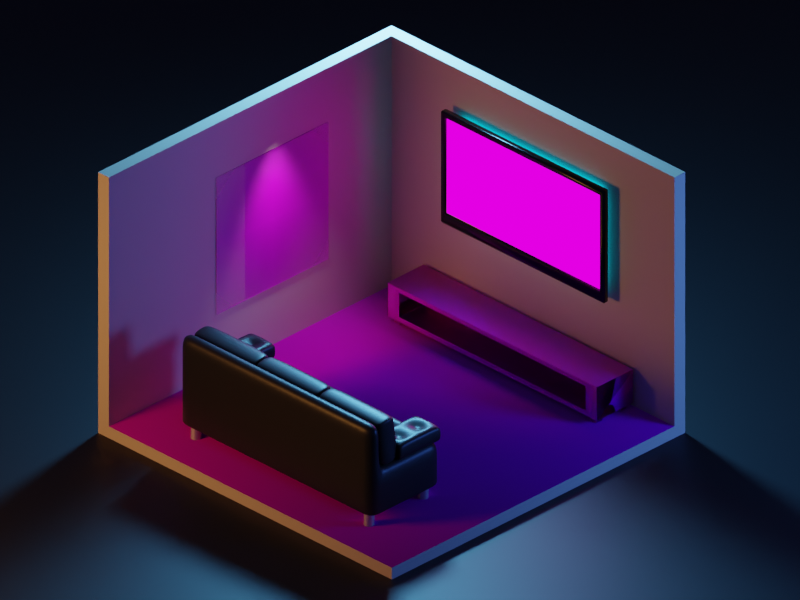 # Source: 6._lighting.blend  (saved by Blender 3.2.14; exported with 4.5.12 LTS)
import bpy
from mathutils import Matrix  # noqa: F401  (used for matrix-valued properties, if any)

bpy.ops.wm.read_factory_settings(use_empty=True)
scene = bpy.context.scene
scene.name = 'Scene'

# ---- collections
col_collection = bpy.data.collections.new('Collection'); scene.collection.children.link(col_collection)

# ---- images (referenced by path relative to the original .blend; pixels are not part of the script)
import os
ASSET_DIR = os.environ.get("B2B_ASSET_DIR", "")  # directory of the original .blend (textures are referenced by path, not embedded)
HERE = os.path.dirname(os.path.abspath(__file__))  # packed textures are extracted next to this script under _unpacked/

def load_image(name, relpath, width, height, colorspace="sRGB"):
    """Load a texture the original file referenced (path relative to the .blend, or extracted next to this script)."""
    p = next((c for c in (os.path.join(HERE, relpath), os.path.join(ASSET_DIR, relpath)) if relpath and os.path.exists(c)), "")
    if p:
        img = bpy.data.images.load(p, check_existing=True)
        img.name = name
    else:  # same state as the original file: an image datablock whose file is absent (Cycles renders it pink)
        img = bpy.data.images.new(name, width, height)
        img.source = "FILE"
        img.filepath = "//" + (relpath or name)
    img.colorspace_settings.name = colorspace
    return img
img_woodfloor048_2k_normalgl_png_001 = load_image('WoodFloor048_2K_NormalGL.png.001', 'rsrc/Floor1/WoodFloor048_2K_NormalGL.png', 1024, 1024, 'Non-Color')
img_woodfloor048_2k_color_png_001 = load_image('WoodFloor048_2K_Color.png.001', 'rsrc/Floor1/WoodFloor048_2K_Color.png', 1024, 1024, 'sRGB')
img_woodfloor048_2k_roughness_png_001 = load_image('WoodFloor048_2K_Roughness.png.001', 'rsrc/Floor1/WoodFloor048_2K_Roughness.png', 1024, 1024, 'Non-Color')
img_woodfloor035_2k_color_png = load_image('WoodFloor035_2K_Color.png', 'rsrc/Floor2/WoodFloor035_2K_Color.png', 1024, 1024, 'sRGB')
img_woodfloor035_2k_normalgl_png = load_image('WoodFloor035_2K_NormalGL.png', 'rsrc/Floor2/WoodFloor035_2K_NormalGL.png', 1024, 1024, 'Non-Color')
img_woodfloor035_2k_roughness_png = load_image('WoodFloor035_2K_Roughness.png', 'rsrc/Floor2/WoodFloor035_2K_Roughness.png', 1024, 1024, 'Non-Color')
img_phillip_skoric_vlcsnap_error676_jpg = load_image('phillip-skoric-vlcsnap-error676.jpg', 'rsrc/phillip-skoric-vlcsnap-error676.jpg', 1024, 1024, 'sRGB')
img_wood048_2k_normalgl_png = load_image('Wood048_2K_NormalGL.png', 'rsrc/Furn2/Wood048_2K_NormalGL.png', 1024, 1024, 'Non-Color')
img_wood048_2k_color_png = load_image('Wood048_2K_Color.png', 'rsrc/Furn2/Wood048_2K_Color.png', 1024, 1024, 'sRGB')
img_wood048_2k_roughness_png = load_image('Wood048_2K_Roughness.png', 'rsrc/Furn2/Wood048_2K_Roughness.png', 1024, 1024, 'Non-Color')
img_sl_png = load_image('sl.png', 'sl.png', 1024, 1024, 'sRGB')

# ---- materials (node trees are filled in below, after node groups)
mat_walls = bpy.data.materials.new('Walls')
mat_floor1 = bpy.data.materials.new('Floor1')
mat_floor2 = bpy.data.materials.new('Floor2')
mat_sofa = bpy.data.materials.new('Sofa')
mat_metal = bpy.data.materials.new('Metal')
mat_black = bpy.data.materials.new('Black')
mat_tv = bpy.data.materials.new('tv')
mat_backlight = bpy.data.materials.new('backlight')
mat_furn1 = bpy.data.materials.new('furn1')
mat_sl = bpy.data.materials.new('sl')
mat_sl.surface_render_method = 'BLENDED'
mat_sl.blend_method = 'BLEND'
mat_bg = bpy.data.materials.new('BG')

# ---- material node trees
mat_walls.use_nodes = True; mat_walls.node_tree.nodes.clear()
_N = mat_walls.node_tree.nodes; _L = mat_walls.node_tree.links
n0 = _N.new('ShaderNodeBsdfPrincipled'); n0.name = 'Principled BSDF'; n0.location = (10, 300)
n0.distribution = 'GGX'
n0.subsurface_method = 'RANDOM_WALK_SKIN'
n0.inputs[0].default_value = (0.8, 0.6656, 0.575, 1.0)
n0.inputs[3].default_value = 1.45
n0.inputs[27].default_value = (0.0, 0.0, 0.0, 1.0)
n0.inputs[28].default_value = 1.0
n1 = _N.new('ShaderNodeOutputMaterial'); n1.name = 'Material Output'; n1.location = (300, 300)
_L.new(n0.outputs[0], n1.inputs[0])
n1.is_active_output = True
mat_floor1.use_nodes = True; mat_floor1.node_tree.nodes.clear()
_N = mat_floor1.node_tree.nodes; _L = mat_floor1.node_tree.links
n0 = _N.new('ShaderNodeOutputMaterial'); n0.name = 'Material Output'; n0.location = (312, 300)
n1 = _N.new('ShaderNodeBsdfPrincipled'); n1.name = 'Principled BSDF'; n1.location = (22, 300)
n1.distribution = 'GGX'
n1.subsurface_method = 'RANDOM_WALK_SKIN'
n1.inputs[3].default_value = 1.45
n1.inputs[27].default_value = (0.0, 0.0, 0.0, 1.0)
n1.inputs[28].default_value = 1.0
n2 = _N.new('ShaderNodeNormalMap'); n2.name = 'Normal Map'; n2.location = (-229, -401)
n3 = _N.new('ShaderNodeTexImage'); n3.name = 'Image Texture.001'; n3.location = (-567, -428)
n3.image = img_woodfloor048_2k_normalgl_png_001
n4 = _N.new('ShaderNodeTexImage'); n4.name = 'Image Texture'; n4.location = (-524, 296)
n4.image = img_woodfloor048_2k_color_png_001
n5 = _N.new('ShaderNodeTexImage'); n5.name = 'Image Texture.002'; n5.location = (-545, -77)
n5.image = img_woodfloor048_2k_roughness_png_001
n6 = _N.new('ShaderNodeInvert'); n6.name = 'Invert'; n6.location = (-210, -40)
n6.inputs[0].default_value = 0.1
_L.new(n1.outputs[0], n0.inputs[0])
_L.new(n2.outputs[0], n1.inputs[5])
_L.new(n6.outputs[0], n1.inputs[2])
_L.new(n4.outputs[0], n1.inputs[0])
_L.new(n3.outputs[0], n2.inputs[1])
_L.new(n5.outputs[0], n6.inputs[1])
n0.is_active_output = True
mat_floor2.use_nodes = True; mat_floor2.node_tree.nodes.clear()
_N = mat_floor2.node_tree.nodes; _L = mat_floor2.node_tree.links
n0 = _N.new('ShaderNodeBsdfPrincipled'); n0.name = 'Principled BSDF'; n0.location = (10, 300)
n0.distribution = 'GGX'
n0.subsurface_method = 'RANDOM_WALK_SKIN'
n0.inputs[3].default_value = 1.45
n0.inputs[27].default_value = (0.0, 0.0, 0.0, 1.0)
n0.inputs[28].default_value = 1.0
n1 = _N.new('ShaderNodeNormalMap'); n1.name = 'Normal Map'; n1.location = (-229, -401)
n2 = _N.new('ShaderNodeOutputMaterial'); n2.name = 'Material Output'; n2.location = (300, 300)
n3 = _N.new('ShaderNodeTexImage'); n3.name = 'Image Texture'; n3.location = (-555, 359)
n3.image = img_woodfloor035_2k_color_png
n4 = _N.new('ShaderNodeInvert'); n4.name = 'Invert'; n4.location = (-199, 18)
n5 = _N.new('ShaderNodeTexImage'); n5.name = 'Image Texture.002'; n5.location = (-561, -385)
n5.image = img_woodfloor035_2k_normalgl_png
n6 = _N.new('ShaderNodeTexImage'); n6.name = 'Image Texture.001'; n6.location = (-554, 24)
n6.image = img_woodfloor035_2k_roughness_png
_L.new(n0.outputs[0], n2.inputs[0])
_L.new(n3.outputs[0], n0.inputs[0])
_L.new(n4.outputs[0], n0.inputs[2])
_L.new(n1.outputs[0], n0.inputs[5])
_L.new(n5.outputs[0], n1.inputs[1])
_L.new(n6.outputs[0], n4.inputs[0])
n2.is_active_output = True
mat_sofa.use_nodes = True; mat_sofa.node_tree.nodes.clear()
_N = mat_sofa.node_tree.nodes; _L = mat_sofa.node_tree.links
n0 = _N.new('ShaderNodeBsdfPrincipled'); n0.name = 'Principled BSDF'; n0.location = (10, 300)
n0.distribution = 'GGX'
n0.subsurface_method = 'RANDOM_WALK_SKIN'
n0.inputs[0].default_value = (0.015, 0.015, 0.015, 1.0)
n0.inputs[2].default_value = 0.4
n0.inputs[3].default_value = 1.45
n0.inputs[27].default_value = (0.0, 0.0, 0.0, 1.0)
n0.inputs[28].default_value = 1.0
n1 = _N.new('ShaderNodeOutputMaterial'); n1.name = 'Material Output'; n1.location = (300, 300)
_L.new(n0.outputs[0], n1.inputs[0])
n1.is_active_output = True
mat_metal.use_nodes = True; mat_metal.node_tree.nodes.clear()
_N = mat_metal.node_tree.nodes; _L = mat_metal.node_tree.links
n0 = _N.new('ShaderNodeBsdfPrincipled'); n0.name = 'Principled BSDF'; n0.location = (10, 300)
n0.distribution = 'GGX'
n0.subsurface_method = 'RANDOM_WALK_SKIN'
n0.inputs[1].default_value = 1.0
n0.inputs[3].default_value = 1.45
n0.inputs[27].default_value = (0.0, 0.0, 0.0, 1.0)
n0.inputs[28].default_value = 1.0
n1 = _N.new('ShaderNodeOutputMaterial'); n1.name = 'Material Output'; n1.location = (300, 300)
_L.new(n0.outputs[0], n1.inputs[0])
n1.is_active_output = True
mat_black.use_nodes = True; mat_black.node_tree.nodes.clear()
_N = mat_black.node_tree.nodes; _L = mat_black.node_tree.links
n0 = _N.new('ShaderNodeBsdfPrincipled'); n0.name = 'Principled BSDF'; n0.location = (10, 300)
n0.distribution = 'GGX'
n0.subsurface_method = 'RANDOM_WALK_SKIN'
n0.inputs[0].default_value = (0.0, 0.0, 0.0, 1.0)
n0.inputs[2].default_value = 0.2
n0.inputs[3].default_value = 1.45
n0.inputs[27].default_value = (0.0, 0.0, 0.0, 1.0)
n0.inputs[28].default_value = 1.0
n1 = _N.new('ShaderNodeOutputMaterial'); n1.name = 'Material Output'; n1.location = (300, 300)
_L.new(n0.outputs[0], n1.inputs[0])
n1.is_active_output = True
mat_tv.use_nodes = True; mat_tv.node_tree.nodes.clear()
_N = mat_tv.node_tree.nodes; _L = mat_tv.node_tree.links
n0 = _N.new('ShaderNodeOutputMaterial'); n0.name = 'Material Output'; n0.location = (300, 300)
n1 = _N.new('ShaderNodeEmission'); n1.name = 'Emission'; n1.location = (50, 265)
n2 = _N.new('ShaderNodeTexImage'); n2.name = 'Image Texture'; n2.location = (-370, 291)
n2.image = img_phillip_skoric_vlcsnap_error676_jpg
_L.new(n1.outputs[0], n0.inputs[0])
_L.new(n2.outputs[0], n1.inputs[0])
n0.is_active_output = True
mat_backlight.use_nodes = True; mat_backlight.node_tree.nodes.clear()
_N = mat_backlight.node_tree.nodes; _L = mat_backlight.node_tree.links
n0 = _N.new('ShaderNodeOutputMaterial'); n0.name = 'Material Output'; n0.location = (300, 300)
n1 = _N.new('ShaderNodeEmission'); n1.name = 'Emission'; n1.location = (10, 300)
n1.inputs[0].default_value = (0.0, 0.6509, 1.0, 1.0)
n1.inputs[1].default_value = 3.0
_L.new(n1.outputs[0], n0.inputs[0])
n0.is_active_output = True
mat_furn1.use_nodes = True; mat_furn1.node_tree.nodes.clear()
_N = mat_furn1.node_tree.nodes; _L = mat_furn1.node_tree.links
n0 = _N.new('ShaderNodeNormalMap'); n0.name = 'Normal Map'; n0.location = (-226, -200)
n1 = _N.new('ShaderNodeBsdfPrincipled'); n1.name = 'Principled BSDF'; n1.location = (10, 300)
n1.distribution = 'GGX'
n1.subsurface_method = 'RANDOM_WALK_SKIN'
n1.inputs[3].default_value = 1.45
n1.inputs[27].default_value = (0.0, 0.0, 0.0, 1.0)
n1.inputs[28].default_value = 1.0
n2 = _N.new('ShaderNodeOutputMaterial'); n2.name = 'Material Output'; n2.location = (300, 300)
n3 = _N.new('ShaderNodeTexImage'); n3.name = 'Image Texture.001'; n3.location = (-543, -269)
n3.image = img_wood048_2k_normalgl_png
n4 = _N.new('ShaderNodeTexImage'); n4.name = 'Image Texture'; n4.location = (-498, 530)
n4.image = img_wood048_2k_color_png
n5 = _N.new('ShaderNodeTexImage'); n5.name = 'Image Texture.002'; n5.location = (-440, 129)
n5.image = img_wood048_2k_roughness_png
_L.new(n1.outputs[0], n2.inputs[0])
_L.new(n0.outputs[0], n1.inputs[5])
_L.new(n4.outputs[0], n1.inputs[0])
_L.new(n3.outputs[0], n0.inputs[1])
_L.new(n5.outputs[0], n1.inputs[2])
n2.is_active_output = True
mat_sl.use_nodes = True; mat_sl.node_tree.nodes.clear()
_N = mat_sl.node_tree.nodes; _L = mat_sl.node_tree.links
n0 = _N.new('ShaderNodeTexImage'); n0.name = 'Image Texture'; n0.location = (-200, 300)
n0.image = img_sl_png
n0.extension = 'CLIP'
n1 = _N.new('ShaderNodeBsdfPrincipled'); n1.name = 'Principled BSDF'; n1.location = (0, 300)
n1.distribution = 'GGX'
n1.subsurface_method = 'RANDOM_WALK_SKIN'
n1.inputs[3].default_value = 1.45
n1.inputs[27].default_value = (0.0, 0.0, 0.0, 1.0)
n1.inputs[28].default_value = 1.0
n2 = _N.new('ShaderNodeOutputMaterial'); n2.name = 'Material Output'; n2.location = (300, 300)
_L.new(n0.outputs[0], n1.inputs[0])
_L.new(n0.outputs[1], n1.inputs[4])
_L.new(n1.outputs[0], n2.inputs[0])
n2.is_active_output = True
mat_bg.use_nodes = True; mat_bg.node_tree.nodes.clear()
_N = mat_bg.node_tree.nodes; _L = mat_bg.node_tree.links
n0 = _N.new('ShaderNodeBsdfPrincipled'); n0.name = 'Principled BSDF'; n0.location = (10, 300)
n0.distribution = 'GGX'
n0.subsurface_method = 'RANDOM_WALK_SKIN'
n0.inputs[0].default_value = (0.009451, 0.009451, 0.009451, 1.0)
n0.inputs[3].default_value = 1.45
n0.inputs[27].default_value = (0.0, 0.0, 0.0, 1.0)
n0.inputs[28].default_value = 1.0
n1 = _N.new('ShaderNodeOutputMaterial'); n1.name = 'Material Output'; n1.location = (300, 300)
_L.new(n0.outputs[0], n1.inputs[0])
n1.is_active_output = True

# ---- world
world_world = bpy.data.worlds.new('World'); scene.world = world_world
world_world.use_nodes = True; world_world.node_tree.nodes.clear()
_N = world_world.node_tree.nodes; _L = world_world.node_tree.links
n0 = _N.new('ShaderNodeOutputWorld'); n0.name = 'World Output'; n0.location = (300, 300)
n1 = _N.new('ShaderNodeBackground'); n1.name = 'Background'; n1.location = (10, 300)
n1.inputs[0].default_value = (0.006615, 0.008241, 0.02624, 1.0)
_L.new(n1.outputs[0], n0.inputs[0])
n0.is_active_output = True
world_world.color = (0.05088, 0.05088, 0.05088)
world_world.use_sun_shadow = False
world_world.sun_shadow_jitter_overblur = 0.0

# ---- cameras
cam_camera = bpy.data.cameras.new('Camera')
cam_camera.type = 'ORTHO'
cam_camera.ortho_scale = 16.0

# ---- lights
light_area = bpy.data.lights.new('Area', 'AREA')
light_area.color = (0.126, 0.5092, 1.0)
light_area.transmission_factor = 0.0
light_area.energy = 1178.0
light_area.shadow_soft_size = 1.817
light_area.shadow_maximum_resolution = 0.006
light_area.use_absolute_resolution = True
light_area.size = 1.817
light_area.size_y = 1.0
light_area_001 = bpy.data.lights.new('Area.001', 'AREA')
light_area_001.color = (0.07435, 0.2402, 1.0)
light_area_001.transmission_factor = 0.0
light_area_001.energy = 392.7
light_area_001.shadow_soft_size = 3.492
light_area_001.shadow_maximum_resolution = 0.006
light_area_001.use_absolute_resolution = True
light_area_001.size = 3.492
light_area_001.size_y = 1.0
light_area_002 = bpy.data.lights.new('Area.002', 'AREA')
light_area_002.color = (1.0, 0.4194, 0.08926)
light_area_002.transmission_factor = 0.0
light_area_002.energy = 235.6
light_area_002.shadow_soft_size = 3.492
light_area_002.shadow_maximum_resolution = 0.006
light_area_002.use_absolute_resolution = True
light_area_002.size = 3.492
light_area_002.size_y = 1.0
light_spot = bpy.data.lights.new('Spot', 'SPOT')
light_spot.transmission_factor = 0.0
light_spot.energy = 150.0
light_spot.shadow_soft_size = 0.25
light_spot.shadow_maximum_resolution = 0.006
light_spot.use_absolute_resolution = True
light_spot.spot_blend = 0.956
light_spot.spot_size = 1.134

# ---- meshes
me_plane_001 = bpy.data.meshes.new('Plane.001')
me_plane_001.from_pydata([(-4.026, -5.913, -1.193), (3.974, -5.913, -1.193), (-4.026, 2.087, -1.193), (3.974, 2.087, -1.193), (-4.026, -5.913, 4.557), (3.974, -5.913, 4.557), (3.974, 2.087, 4.557), (-4.026, 2.087, -1.493), (-4.026, -6.213, -1.493), (4.274, -6.213, -1.493), (4.274, 2.087, -1.493), (-4.026, -6.213, 4.557), (4.274, -6.213, 4.557), (4.274, 2.087, 4.557)], [], [(0, 2, 3, 1), (3, 6, 5, 1), (1, 5, 4, 0), (8, 9, 10, 7), (10, 9, 12, 13), (9, 8, 11, 12), (6, 3, 10, 13), (4, 5, 12, 11), (2, 0, 8, 7), (5, 6, 13, 12), (3, 2, 7, 10), (0, 4, 11, 8)])
me_plane_001.polygons.foreach_set('material_index', [1, 0, 0, 0, 0, 0, 0, 0, 0, 0, 0, 0])
_uv = me_plane_001.uv_layers.new(name='UVMap')
_uv.uv.foreach_set('vector', [0.0, 0.0, 0.0, 1.0, 1.0, 1.0, 1.0, 0.0, 1.0, 1.0, 1.0, 1.0, 1.0, 0.0, 1.0, 0.0, 1.0, 0.0, 1.0, 0.0, 0.0, 0.0, 0.0, 0.0, 0.0, 0.0, 1.0, 0.0, 1.0, 1.0, 0.0, 1.0, 1.0, 1.0, 1.0, 0.0, 1.0, 0.0, 1.0, 1.0, 1.0, 0.0, 0.0, 0.0, 0.0, 0.0, 1.0, 0.0, 1.0, 1.0, 1.0, 1.0, 1.0, 1.0, 1.0, 1.0, 0.0, 0.0, 1.0, 0.0, 1.0, 0.0, 0.0, 0.0, 0.0, 1.0, 0.0, 0.0, 0.0, 0.0, 0.0, 1.0, 1.0, 0.0, 1.0, 1.0, 1.0, 1.0, 1.0, 0.0, 1.0, 1.0, 0.0, 1.0, 0.0, 1.0, 1.0, 1.0, 0.0, 0.0, 0.0, 0.0, 0.0, 0.0, 0.0, 0.0])
me_plane_001.materials.append(mat_walls)
me_plane_001.materials.append(mat_floor1)
me_plane_001.materials.append(mat_floor2)
me_plane_001.update()
me_plane = bpy.data.meshes.new('Plane')
me_plane.from_pydata([(-1.011, -1.337, -0.9131), (0.9886, -1.337, -0.9131), (-1.011, 0.6631, -0.9131), (0.9886, 0.6631, -0.9131), (-1.011, 0.6631, -0.3531), (-1.011, -1.337, -0.3531), (0.9886, -1.337, -0.3531), (0.9886, 0.6631, -0.3531), (-0.8648, -1.337, -0.9131), (0.8419, -1.337, -0.9131), (0.8419, 0.6631, -0.9131), (-0.8648, 0.6631, -0.9131), (-0.8648, -1.337, -0.3531), (0.8419, -1.337, -0.3531), (0.8419, 0.6631, -0.3531), (-0.8648, 0.6631, -0.3531), (-1.011, -1.01, -0.9131), (0.9886, -1.01, -0.9131), (-1.011, -1.01, -0.3531), (0.9886, -1.01, -0.3531), (-0.8648, -1.01, -0.3531), (0.8419, -1.01, -0.3531), (-0.8648, -1.01, -0.9131), (0.8419, -1.01, -0.9131), (-1.011, -1.01, 0.1124), (-1.011, -1.337, 0.1124), (0.8419, -1.337, 0.1124), (0.9886, -1.337, 0.1124), (0.9886, -1.01, 0.1124), (0.9886, 0.6631, 0.1124), (-0.8648, 0.6631, 0.1124), (-1.011, 0.6631, 0.1124), (-0.8648, -1.337, 0.1124), (0.8419, 0.6631, 0.1124), (-0.8648, -1.01, 0.1124), (0.8419, -1.01, 0.1124), (-1.011, -1.01, 1.132), (-1.011, -1.337, 1.132), (0.8419, -1.337, 1.132), (0.9886, -1.337, 1.132), (-0.8648, -1.337, 1.132), (0.9886, -1.01, 1.132), (-0.8648, -1.01, 1.132), (0.8419, -1.01, 1.132), (0.8276, -1.337, -0.9131), (0.8276, 0.6631, -0.9131), (0.8276, -1.337, -0.3531), (0.8276, 0.6631, -0.3531), (0.8276, -1.01, -0.9131), (0.8276, -1.01, -0.3531), (0.8276, -1.337, 0.1124), (0.8276, -1.01, 0.1124), (0.8276, -1.337, 1.132), (0.8276, -1.01, 1.132), (-0.8526, 0.6631, -0.9131), (-0.8526, 0.6631, -0.3531), (-0.8526, -1.01, -0.3531), (-0.8526, -1.01, 0.1124), (-0.8526, -1.01, 1.132), (-0.8526, -1.337, -0.9131), (-0.8526, -1.337, -0.3531), (-0.8526, -1.01, -0.9131), (-0.8526, -1.337, 0.1124), (-0.8526, -1.337, 1.132), (0.9886, -0.9731, -0.9131), (0.9886, -0.9731, -0.3531), (-0.8648, -0.9731, -0.3531), (0.8419, -0.9731, -0.3531), (-1.011, -0.9731, -0.9131), (-1.011, -0.9731, -0.3531), (-0.8648, -0.9731, -0.9131), (0.8419, -0.9731, -0.9131), (0.9886, -0.9731, 0.1124), (-0.8648, -0.9731, 0.1124), (0.8419, -0.9731, 0.1124), (-1.011, -0.9731, 0.1124), (0.8276, -0.9731, -0.9131), (0.8276, -0.9731, -0.3531), (-0.8526, -0.9731, -0.3531), (-0.8526, -0.9731, -0.9131), (0.9886, 0.6631, -0.8821), (0.9886, -1.337, -0.8821), (-1.011, -1.337, -0.8821), (-1.011, 0.6631, -0.8821), (-0.8648, -1.337, -0.8821), (0.8419, -1.337, -0.8821), (0.8419, 0.6631, -0.8821), (-0.8648, 0.6631, -0.8821), (-1.011, -1.01, -0.8821), (0.9886, -1.01, -0.8821), (0.8276, 0.6631, -0.8821), (0.8276, -1.337, -0.8821), (-0.8526, -1.337, -0.8821), (-0.8526, 0.6631, -0.8821), (-1.011, -0.9731, -0.8821), (0.9886, -0.9731, -0.8821), (0.9886, 0.6631, -0.4288), (-1.011, -1.337, -0.4288), (-0.8648, -1.337, -0.4288), (0.8419, -1.337, -0.4288), (0.8419, 0.6631, -0.4288), (-0.8648, 0.6631, -0.4288), (-1.011, -1.01, -0.4288), (0.9886, -1.01, -0.4288), (0.8276, 0.6631, -0.4288), (0.8276, -1.337, -0.4288), (-0.8526, -1.337, -0.4288), (-0.8526, 0.6631, -0.4288), (-1.011, -0.9731, -0.4288), (0.9886, -0.9731, -0.4288), (0.9886, -1.337, -0.4288), (-1.011, 0.6631, -0.4288), (0.9886, 0.2305, -0.9131), (0.9886, 0.2305, -0.3531), (-0.8648, 0.2305, -0.3531), (0.8419, 0.2305, -0.3531), (0.9886, 0.2305, 0.1124), (-0.8648, 0.2305, 0.1124), (0.8419, 0.2305, 0.1124), (0.8276, 0.2305, -0.3531), (-0.8526, 0.2305, -0.3531), (-1.011, 0.2305, -0.9131), (-1.011, 0.2305, -0.3531), (-0.8648, 0.2305, -0.9131), (0.8419, 0.2305, -0.9131), (-1.011, 0.2305, 0.1124), (0.8276, 0.2305, -0.9131), (-0.8526, 0.2305, -0.9131), (-1.011, 0.2305, -0.8821), (0.9886, 0.2305, -0.8821), (-1.011, 0.2305, -0.4288), (0.9886, 0.2305, -0.4288), (0.9886, -1.01, 0.7568), (0.8419, -1.01, 0.7568), (-0.8648, -1.337, 0.7568), (-1.011, -1.337, 0.7568), (-0.8648, -1.01, 0.7568), (-1.011, -1.01, 0.7568), (0.8419, -1.337, 0.7568), (0.9886, -1.337, 0.7568), (0.8276, -1.337, 0.7568), (0.8276, -1.01, 0.7568), (-0.8526, -1.337, 0.7568), (-0.8526, -1.01, 0.7568)], [], [(124, 10, 3, 112), (15, 4, 31, 30), (131, 96, 7, 113), (102, 97, 5, 18), (101, 111, 4, 15), (99, 110, 6, 13), (97, 98, 12, 5), (105, 99, 13, 46), (96, 100, 14, 7), (107, 101, 15, 55), (46, 13, 26, 50), (119, 115, 14, 47), (121, 2, 11, 123), (126, 45, 10, 124), (44, 48, 23, 9), (0, 16, 22, 8), (69, 18, 24, 75), (113, 7, 29, 116), (108, 102, 18, 69), (110, 103, 19, 6), (5, 12, 32, 25), (9, 23, 17, 1), (118, 116, 29, 33), (125, 117, 30, 31), (143, 136, 42, 58), (135, 134, 40, 37), (132, 133, 43, 41), (114, 15, 30, 117), (6, 19, 28, 27), (56, 20, 34, 57), (18, 5, 25, 24), (7, 14, 33, 29), (67, 21, 35, 74), (13, 6, 27, 26), (52, 38, 43, 53), (37, 40, 42, 36), (38, 39, 41, 43), (137, 135, 37, 36), (140, 138, 38, 52), (136, 137, 36, 42), (138, 139, 39, 38), (139, 132, 41, 39), (142, 140, 52, 63), (63, 52, 53, 58), (21, 49, 51, 35), (133, 141, 53, 43), (59, 61, 48, 44), (127, 54, 45, 126), (120, 119, 47, 55), (60, 46, 50, 62), (100, 104, 47, 14), (106, 105, 46, 60), (98, 106, 60, 12), (12, 60, 62, 32), (114, 120, 55, 15), (123, 11, 54, 127), (8, 22, 61, 59), (40, 63, 58, 42), (134, 142, 63, 40), (49, 56, 57, 51), (141, 143, 58, 53), (104, 107, 55, 47), (22, 70, 79, 61), (20, 56, 78, 66), (56, 49, 77, 78), (61, 79, 76, 48), (115, 67, 74, 118), (20, 66, 73, 34), (24, 34, 73, 75), (35, 28, 72, 74), (130, 108, 69, 122), (19, 65, 72, 28), (122, 69, 75, 125), (48, 76, 71, 23), (16, 68, 70, 22), (49, 21, 67, 77), (103, 109, 65, 19), (23, 71, 64, 17), (17, 64, 95, 89), (121, 68, 94, 128), (45, 54, 93, 90), (8, 59, 92, 84), (59, 44, 91, 92), (10, 45, 90, 86), (1, 17, 89, 81), (68, 16, 88, 94), (54, 11, 87, 93), (3, 10, 86, 80), (44, 9, 85, 91), (0, 8, 84, 82), (9, 1, 81, 85), (11, 2, 83, 87), (16, 0, 82, 88), (112, 3, 80, 129), (89, 95, 109, 103), (128, 94, 108, 130), (90, 93, 107, 104), (84, 92, 106, 98), (92, 91, 105, 106), (86, 90, 104, 100), (81, 89, 103, 110), (94, 88, 102, 108), (93, 87, 101, 107), (80, 86, 100, 96), (91, 85, 99, 105), (82, 84, 98, 97), (85, 81, 110, 99), (87, 83, 111, 101), (88, 82, 97, 102), (129, 80, 96, 131), (95, 129, 131, 109), (83, 128, 130, 111), (64, 112, 129, 95), (2, 121, 128, 83), (4, 122, 125, 31), (111, 130, 122, 4), (14, 115, 118, 33), (70, 123, 127, 79), (66, 78, 120, 114), (78, 77, 119, 120), (79, 127, 126, 76), (66, 114, 117, 73), (75, 73, 117, 125), (74, 72, 116, 118), (65, 113, 116, 72), (76, 126, 124, 71), (68, 121, 123, 70), (77, 67, 115, 119), (109, 131, 113, 65), (71, 124, 112, 64), (51, 57, 143, 141), (32, 62, 142, 134), (35, 51, 141, 133), (62, 50, 140, 142), (27, 28, 132, 139), (26, 27, 139, 138), (34, 24, 137, 136), (50, 26, 138, 140), (24, 25, 135, 137), (28, 35, 133, 132), (25, 32, 134, 135), (57, 34, 136, 143)])
me_plane.polygons.foreach_set('use_smooth', [True] * 142)
_uv = me_plane.uv_layers.new(name='UVMap')
_uv.uv.foreach_set('vector', [0.6667, 0.7837, 0.6667, 1.0, 1.0, 1.0, 1.0, 0.7837, 0.3333, 1.0, 0.0, 1.0, 0.0, 1.0, 0.3333, 1.0, 1.0, 0.7837, 1.0, 1.0, 1.0, 1.0, 1.0, 0.7837, 0.0, 0.1632, 0.0, 0.0, 0.0, 0.0, 0.0, 0.1632, 0.3333, 1.0, 0.0, 1.0, 0.0, 1.0, 0.3333, 1.0, 0.6667, 0.0, 1.0, 0.0, 1.0, 0.0, 0.6667, 0.0, 0.0, 0.0, 0.3333, 0.0, 0.3333, 0.0, 0.0, 0.0, 0.6639, 0.0, 0.6667, 0.0, 0.6667, 0.0, 0.6639, 0.0, 1.0, 1.0, 0.6667, 1.0, 0.6667, 1.0, 1.0, 1.0, 0.3357, 1.0, 0.3333, 1.0, 0.3333, 1.0, 0.3357, 1.0, 0.6639, 0.0, 0.6667, 0.0, 0.6667, 0.0, 0.6639, 0.0, 0.6639, 0.7837, 0.6667, 0.7837, 0.6667, 1.0, 0.6639, 1.0, 0.0, 0.7837, 0.0, 1.0, 0.3333, 1.0, 0.3333, 0.7837, 0.6639, 0.7837, 0.6639, 1.0, 0.6667, 1.0, 0.6667, 0.7837, 0.6639, 0.0, 0.6639, 0.1632, 0.6667, 0.1632, 0.6667, 0.0, 0.0, 0.0, 0.0, 0.1632, 0.3333, 0.1632, 0.3333, 0.0, 0.0, 0.1819, 0.0, 0.1632, 0.0, 0.1632, 0.0, 0.1819, 1.0, 0.7837, 1.0, 1.0, 1.0, 1.0, 1.0, 0.7837, 0.0, 0.1819, 0.0, 0.1632, 0.0, 0.1632, 0.0, 0.1819, 1.0, 0.0, 1.0, 0.1632, 1.0, 0.1632, 1.0, 0.0, 0.0, 0.0, 0.3333, 0.0, 0.3333, 0.0, 0.0, 0.0, 0.6667, 0.0, 0.6667, 0.1632, 1.0, 0.1632, 1.0, 0.0, 0.6667, 0.7837, 1.0, 0.7837, 1.0, 1.0, 0.6667, 1.0, 0.0, 0.7837, 0.3333, 0.7837, 0.3333, 1.0, 0.0, 1.0, 0.3357, 0.1632, 0.3333, 0.1632, 0.3333, 0.1632, 0.3357, 0.1632, 0.0, 0.0, 0.3333, 0.0, 0.3333, 0.0, 0.0, 0.0, 1.0, 0.1632, 0.6667, 0.1632, 0.6667, 0.1632, 1.0, 0.1632, 0.3333, 0.7837, 0.3333, 1.0, 0.3333, 1.0, 0.3333, 0.7837, 1.0, 0.0, 1.0, 0.1632, 1.0, 0.1632, 1.0, 0.0, 0.3357, 0.1632, 0.3333, 0.1632, 0.3333, 0.1632, 0.3357, 0.1632, 0.0, 0.1632, 0.0, 0.0, 0.0, 0.0, 0.0, 0.1632, 1.0, 1.0, 0.6667, 1.0, 0.6667, 1.0, 1.0, 1.0, 0.6667, 0.1819, 0.6667, 0.1632, 0.6667, 0.1632, 0.6667, 0.1819, 0.6667, 0.0, 1.0, 0.0, 1.0, 0.0, 0.6667, 0.0, 0.6639, 0.0, 0.6667, 0.0, 0.6667, 0.1632, 0.6639, 0.1632, 0.0, 0.0, 0.3333, 0.0, 0.3333, 0.1632, 0.0, 0.1632, 0.6667, 0.0, 1.0, 0.0, 1.0, 0.1632, 0.6667, 0.1632, 0.0, 0.1632, 0.0, 0.0, 0.0, 0.0, 0.0, 0.1632, 0.6639, 0.0, 0.6667, 0.0, 0.6667, 0.0, 0.6639, 0.0, 0.3333, 0.1632, 0.0, 0.1632, 0.0, 0.1632, 0.3333, 0.1632, 0.6667, 0.0, 1.0, 0.0, 1.0, 0.0, 0.6667, 0.0, 1.0, 0.0, 1.0, 0.1632, 1.0, 0.1632, 1.0, 0.0, 0.3357, 0.0, 0.6639, 0.0, 0.6639, 0.0, 0.3357, 0.0, 0.3357, 0.0, 0.6639, 0.0, 0.6639, 0.1632, 0.3357, 0.1632, 0.6667, 0.1632, 0.6639, 0.1632, 0.6639, 0.1632, 0.6667, 0.1632, 0.6667, 0.1632, 0.6639, 0.1632, 0.6639, 0.1632, 0.6667, 0.1632, 0.3357, 0.0, 0.3357, 0.1632, 0.6639, 0.1632, 0.6639, 0.0, 0.3357, 0.7837, 0.3357, 1.0, 0.6639, 1.0, 0.6639, 0.7837, 0.3357, 0.7837, 0.6639, 0.7837, 0.6639, 1.0, 0.3357, 1.0, 0.3357, 0.0, 0.6639, 0.0, 0.6639, 0.0, 0.3357, 0.0, 0.6667, 1.0, 0.6639, 1.0, 0.6639, 1.0, 0.6667, 1.0, 0.3357, 0.0, 0.6639, 0.0, 0.6639, 0.0, 0.3357, 0.0, 0.3333, 0.0, 0.3357, 0.0, 0.3357, 0.0, 0.3333, 0.0, 0.3333, 0.0, 0.3357, 0.0, 0.3357, 0.0, 0.3333, 0.0, 0.3333, 0.7837, 0.3357, 0.7837, 0.3357, 1.0, 0.3333, 1.0, 0.3333, 0.7837, 0.3333, 1.0, 0.3357, 1.0, 0.3357, 0.7837, 0.3333, 0.0, 0.3333, 0.1632, 0.3357, 0.1632, 0.3357, 0.0, 0.3333, 0.0, 0.3357, 0.0, 0.3357, 0.1632, 0.3333, 0.1632, 0.3333, 0.0, 0.3357, 0.0, 0.3357, 0.0, 0.3333, 0.0, 0.6639, 0.1632, 0.3357, 0.1632, 0.3357, 0.1632, 0.6639, 0.1632, 0.6639, 0.1632, 0.3357, 0.1632, 0.3357, 0.1632, 0.6639, 0.1632, 0.6639, 1.0, 0.3357, 1.0, 0.3357, 1.0, 0.6639, 1.0, 0.3333, 0.1632, 0.3333, 0.1819, 0.3357, 0.1819, 0.3357, 0.1632, 0.3333, 0.1632, 0.3357, 0.1632, 0.3357, 0.1819, 0.3333, 0.1819, 0.3357, 0.1632, 0.6639, 0.1632, 0.6639, 0.1819, 0.3357, 0.1819, 0.3357, 0.1632, 0.3357, 0.1819, 0.6639, 0.1819, 0.6639, 0.1632, 0.6667, 0.7837, 0.6667, 0.1819, 0.6667, 0.1819, 0.6667, 0.7837, 0.3333, 0.1632, 0.3333, 0.1819, 0.3333, 0.1819, 0.3333, 0.1632, 0.0, 0.1632, 0.3333, 0.1632, 0.3333, 0.1819, 0.0, 0.1819, 0.6667, 0.1632, 1.0, 0.1632, 1.0, 0.1819, 0.6667, 0.1819, 0.0, 0.7837, 0.0, 0.1819, 0.0, 0.1819, 0.0, 0.7837, 1.0, 0.1632, 1.0, 0.1819, 1.0, 0.1819, 1.0, 0.1632, 0.0, 0.7837, 0.0, 0.1819, 0.0, 0.1819, 0.0, 0.7837, 0.6639, 0.1632, 0.6639, 0.1819, 0.6667, 0.1819, 0.6667, 0.1632, 0.0, 0.1632, 0.0, 0.1819, 0.3333, 0.1819, 0.3333, 0.1632, 0.6639, 0.1632, 0.6667, 0.1632, 0.6667, 0.1819, 0.6639, 0.1819, 1.0, 0.1632, 1.0, 0.1819, 1.0, 0.1819, 1.0, 0.1632, 0.6667, 0.1632, 0.6667, 0.1819, 1.0, 0.1819, 1.0, 0.1632, 1.0, 0.1632, 1.0, 0.1819, 1.0, 0.1819, 1.0, 0.1632, 0.0, 0.7837, 0.0, 0.1819, 0.0, 0.1819, 0.0, 0.7837, 0.6639, 1.0, 0.3357, 1.0, 0.3357, 1.0, 0.6639, 1.0, 0.3333, 0.0, 0.3357, 0.0, 0.3357, 0.0, 0.3333, 0.0, 0.3357, 0.0, 0.6639, 0.0, 0.6639, 0.0, 0.3357, 0.0, 0.6667, 1.0, 0.6639, 1.0, 0.6639, 1.0, 0.6667, 1.0, 1.0, 0.0, 1.0, 0.1632, 1.0, 0.1632, 1.0, 0.0, 0.0, 0.1819, 0.0, 0.1632, 0.0, 0.1632, 0.0, 0.1819, 0.3357, 1.0, 0.3333, 1.0, 0.3333, 1.0, 0.3357, 1.0, 1.0, 1.0, 0.6667, 1.0, 0.6667, 1.0, 1.0, 1.0, 0.6639, 0.0, 0.6667, 0.0, 0.6667, 0.0, 0.6639, 0.0, 0.0, 0.0, 0.3333, 0.0, 0.3333, 0.0, 0.0, 0.0, 0.6667, 0.0, 1.0, 0.0, 1.0, 0.0, 0.6667, 0.0, 0.3333, 1.0, 0.0, 1.0, 0.0, 1.0, 0.3333, 1.0, 0.0, 0.1632, 0.0, 0.0, 0.0, 0.0, 0.0, 0.1632, 1.0, 0.7837, 1.0, 1.0, 1.0, 1.0, 1.0, 0.7837, 1.0, 0.1632, 1.0, 0.1819, 1.0, 0.1819, 1.0, 0.1632, 0.0, 0.7837, 0.0, 0.1819, 0.0, 0.1819, 0.0, 0.7837, 0.6639, 1.0, 0.3357, 1.0, 0.3357, 1.0, 0.6639, 1.0, 0.3333, 0.0, 0.3357, 0.0, 0.3357, 0.0, 0.3333, 0.0, 0.3357, 0.0, 0.6639, 0.0, 0.6639, 0.0, 0.3357, 0.0, 0.6667, 1.0, 0.6639, 1.0, 0.6639, 1.0, 0.6667, 1.0, 1.0, 0.0, 1.0, 0.1632, 1.0, 0.1632, 1.0, 0.0, 0.0, 0.1819, 0.0, 0.1632, 0.0, 0.1632, 0.0, 0.1819, 0.3357, 1.0, 0.3333, 1.0, 0.3333, 1.0, 0.3357, 1.0, 1.0, 1.0, 0.6667, 1.0, 0.6667, 1.0, 1.0, 1.0, 0.6639, 0.0, 0.6667, 0.0, 0.6667, 0.0, 0.6639, 0.0, 0.0, 0.0, 0.3333, 0.0, 0.3333, 0.0, 0.0, 0.0, 0.6667, 0.0, 1.0, 0.0, 1.0, 0.0, 0.6667, 0.0, 0.3333, 1.0, 0.0, 1.0, 0.0, 1.0, 0.3333, 1.0, 0.0, 0.1632, 0.0, 0.0, 0.0, 0.0, 0.0, 0.1632, 1.0, 0.7837, 1.0, 1.0, 1.0, 1.0, 1.0, 0.7837, 1.0, 0.1819, 1.0, 0.7837, 1.0, 0.7837, 1.0, 0.1819, 0.0, 1.0, 0.0, 0.7837, 0.0, 0.7837, 0.0, 1.0, 1.0, 0.1819, 1.0, 0.7837, 1.0, 0.7837, 1.0, 0.1819, 0.0, 1.0, 0.0, 0.7837, 0.0, 0.7837, 0.0, 1.0, 0.0, 1.0, 0.0, 0.7837, 0.0, 0.7837, 0.0, 1.0, 0.0, 1.0, 0.0, 0.7837, 0.0, 0.7837, 0.0, 1.0, 0.6667, 1.0, 0.6667, 0.7837, 0.6667, 0.7837, 0.6667, 1.0, 0.3333, 0.1819, 0.3333, 0.7837, 0.3357, 0.7837, 0.3357, 0.1819, 0.3333, 0.1819, 0.3357, 0.1819, 0.3357, 0.7837, 0.3333, 0.7837, 0.3357, 0.1819, 0.6639, 0.1819, 0.6639, 0.7837, 0.3357, 0.7837, 0.3357, 0.1819, 0.3357, 0.7837, 0.6639, 0.7837, 0.6639, 0.1819, 0.3333, 0.1819, 0.3333, 0.7837, 0.3333, 0.7837, 0.3333, 0.1819, 0.0, 0.1819, 0.3333, 0.1819, 0.3333, 0.7837, 0.0, 0.7837, 0.6667, 0.1819, 1.0, 0.1819, 1.0, 0.7837, 0.6667, 0.7837, 1.0, 0.1819, 1.0, 0.7837, 1.0, 0.7837, 1.0, 0.1819, 0.6639, 0.1819, 0.6639, 0.7837, 0.6667, 0.7837, 0.6667, 0.1819, 0.0, 0.1819, 0.0, 0.7837, 0.3333, 0.7837, 0.3333, 0.1819, 0.6639, 0.1819, 0.6667, 0.1819, 0.6667, 0.7837, 0.6639, 0.7837, 1.0, 0.1819, 1.0, 0.7837, 1.0, 0.7837, 1.0, 0.1819, 0.6667, 0.1819, 0.6667, 0.7837, 1.0, 0.7837, 1.0, 0.1819, 0.6639, 0.1632, 0.3357, 0.1632, 0.3357, 0.1632, 0.6639, 0.1632, 0.3333, 0.0, 0.3357, 0.0, 0.3357, 0.0, 0.3333, 0.0, 0.6667, 0.1632, 0.6639, 0.1632, 0.6639, 0.1632, 0.6667, 0.1632, 0.3357, 0.0, 0.6639, 0.0, 0.6639, 0.0, 0.3357, 0.0, 1.0, 0.0, 1.0, 0.1632, 1.0, 0.1632, 1.0, 0.0, 0.6667, 0.0, 1.0, 0.0, 1.0, 0.0, 0.6667, 0.0, 0.3333, 0.1632, 0.0, 0.1632, 0.0, 0.1632, 0.3333, 0.1632, 0.6639, 0.0, 0.6667, 0.0, 0.6667, 0.0, 0.6639, 0.0, 0.0, 0.1632, 0.0, 0.0, 0.0, 0.0, 0.0, 0.1632, 1.0, 0.1632, 0.6667, 0.1632, 0.6667, 0.1632, 1.0, 0.1632, 0.0, 0.0, 0.3333, 0.0, 0.3333, 0.0, 0.0, 0.0, 0.3357, 0.1632, 0.3333, 0.1632, 0.3333, 0.1632, 0.3357, 0.1632])
me_plane.materials.append(mat_sofa)
me_plane.update()
me_plane_002 = bpy.data.meshes.new('Plane.002')
me_plane_002.from_pydata([(-1.0, -1.0, -0.2861), (1.0, -1.0, -0.2861), (-1.0, 1.0, -0.2861), (1.0, 1.0, -0.2861), (-1.0, 1.0, 0.1701), (-1.0, -1.0, 0.1701), (1.0, -1.0, 0.1701), (1.0, 1.0, 0.1701), (-0.901, -1.0, -0.2861), (4.696e-08, -1.0, -0.2861), (0.901, -1.0, -0.2861), (0.901, 1.0, -0.2861), (4.696e-08, 1.0, -0.2861), (-0.901, 1.0, -0.2861), (-0.901, -1.0, 0.1701), (4.696e-08, -1.0, 0.1701), (0.901, -1.0, 0.1701), (0.901, 1.0, 0.1701), (4.696e-08, 1.0, 0.1701), (-0.901, 1.0, 0.1701), (-1.0, 0.8033, -0.2861), (-1.0, 5.238e-08, -0.2861), (-1.0, -0.8033, -0.2861), (1.0, -0.8033, -0.2861), (1.0, 5.238e-08, -0.2861), (1.0, 0.8033, -0.2861), (-1.0, 0.8033, 0.1701), (-1.0, 5.238e-08, 0.1701), (-1.0, -0.8033, 0.1701), (1.0, -0.8033, 0.1701), (1.0, 5.238e-08, 0.1701), (1.0, 0.8033, 0.1701), (-0.901, -0.8033, 0.2619), (-0.901, 5.238e-08, 0.2619), (-0.901, 0.8033, 0.2619), (4.696e-08, -0.8033, 0.2619), (4.696e-08, 5.238e-08, 0.2619), (4.696e-08, 0.8033, 0.2619), (0.901, -0.8033, 0.2619), (0.901, 5.238e-08, 0.2619), (0.901, 0.8033, 0.2619), (-0.901, 0.8033, -0.2861), (-0.901, 5.238e-08, -0.2861), (-0.901, -0.8033, -0.2861), (4.696e-08, 0.8033, -0.2861), (4.696e-08, 5.238e-08, -0.2861), (4.696e-08, -0.8033, -0.2861), (0.901, 0.8033, -0.2861), (0.901, 5.238e-08, -0.2861), (0.901, -0.8033, -0.2861), (0.3867, -0.5009, 0.1296), (0.5143, -0.5009, 0.1296), (0.5143, -0.3024, 0.1296), (0.3867, -0.3024, 0.1296), (0.3867, 0.3024, 0.1296), (0.5143, 0.3024, 0.1296), (0.5143, 0.5009, 0.1296), (0.3867, 0.5009, 0.1296), (-0.5143, -0.5009, 0.1296), (-0.3867, -0.5009, 0.1296), (-0.3867, -0.3024, 0.1296), (-0.5143, -0.3024, 0.1296), (-0.5143, 0.3024, 0.1296), (-0.3867, 0.3024, 0.1296), (-0.3867, 0.5009, 0.1296), (-0.5143, 0.5009, 0.1296)], [], [(47, 11, 3, 25), (40, 31, 7, 17), (13, 2, 4, 19), (10, 1, 6, 16), (25, 3, 7, 31), (22, 0, 5, 28), (0, 8, 14, 5), (8, 9, 15, 14), (9, 10, 16, 15), (3, 11, 17, 7), (11, 12, 18, 17), (12, 13, 19, 18), (26, 34, 19, 4), (34, 37, 18, 19), (37, 40, 17, 18), (20, 2, 13, 41), (41, 13, 12, 44), (44, 12, 11, 47), (9, 46, 49, 10), (46, 45, 48, 49), (45, 44, 47, 48), (8, 43, 46, 9), (43, 42, 45, 46), (42, 41, 44, 45), (0, 22, 43, 8), (22, 21, 42, 43), (21, 20, 41, 42), (15, 16, 38, 35), (39, 40, 56, 55), (35, 36, 60, 59), (14, 15, 35, 32), (36, 37, 64, 63), (5, 14, 32, 28), (28, 32, 33, 27), (27, 33, 34, 26), (2, 20, 26, 4), (20, 21, 27, 26), (21, 22, 28, 27), (1, 23, 29, 6), (23, 24, 30, 29), (24, 25, 31, 30), (16, 6, 29, 38), (38, 29, 30, 39), (39, 30, 31, 40), (10, 49, 23, 1), (49, 48, 24, 23), (48, 47, 25, 24), (38, 39, 52, 51), (39, 36, 53, 52), (37, 36, 54, 57), (35, 38, 51, 50), (40, 37, 57, 56), (33, 32, 58, 61), (36, 39, 55, 54), (36, 33, 61, 60), (34, 33, 62, 65), (32, 35, 59, 58), (37, 34, 65, 64), (33, 36, 63, 62), (50, 51, 52, 53), (54, 55, 56, 57), (58, 59, 60, 61), (62, 63, 64, 65), (36, 35, 50, 53)])
me_plane_002.polygons.foreach_set('use_smooth', [True] * 64)
_uv = me_plane_002.uv_layers.new(name='UVMap')
_uv.uv.foreach_set('vector', [0.75, 0.75, 0.75, 1.0, 1.0, 1.0, 1.0, 0.75, 0.75, 0.75, 1.0, 0.75, 1.0, 1.0, 0.75, 1.0, 0.25, 1.0, 0.0, 1.0, 0.0, 1.0, 0.25, 1.0, 0.75, 0.0, 1.0, 0.0, 1.0, 0.0, 0.75, 0.0, 1.0, 0.75, 1.0, 1.0, 1.0, 1.0, 1.0, 0.75, 0.0, 0.25, 0.0, 0.0, 0.0, 0.0, 0.0, 0.25, 0.0, 0.0, 0.25, 0.0, 0.25, 0.0, 0.0, 0.0, 0.25, 0.0, 0.5, 0.0, 0.5, 0.0, 0.25, 0.0, 0.5, 0.0, 0.75, 0.0, 0.75, 0.0, 0.5, 0.0, 1.0, 1.0, 0.75, 1.0, 0.75, 1.0, 1.0, 1.0, 0.75, 1.0, 0.5, 1.0, 0.5, 1.0, 0.75, 1.0, 0.5, 1.0, 0.25, 1.0, 0.25, 1.0, 0.5, 1.0, 0.0, 0.75, 0.25, 0.75, 0.25, 1.0, 0.0, 1.0, 0.25, 0.75, 0.5, 0.75, 0.5, 1.0, 0.25, 1.0, 0.5, 0.75, 0.75, 0.75, 0.75, 1.0, 0.5, 1.0, 0.0, 0.75, 0.0, 1.0, 0.25, 1.0, 0.25, 0.75, 0.25, 0.75, 0.25, 1.0, 0.5, 1.0, 0.5, 0.75, 0.5, 0.75, 0.5, 1.0, 0.75, 1.0, 0.75, 0.75, 0.5, 0.0, 0.5, 0.25, 0.75, 0.25, 0.75, 0.0, 0.5, 0.25, 0.5, 0.5, 0.75, 0.5, 0.75, 0.25, 0.5, 0.5, 0.5, 0.75, 0.75, 0.75, 0.75, 0.5, 0.25, 0.0, 0.25, 0.25, 0.5, 0.25, 0.5, 0.0, 0.25, 0.25, 0.25, 0.5, 0.5, 0.5, 0.5, 0.25, 0.25, 0.5, 0.25, 0.75, 0.5, 0.75, 0.5, 0.5, 0.0, 0.0, 0.0, 0.25, 0.25, 0.25, 0.25, 0.0, 0.0, 0.25, 0.0, 0.5, 0.25, 0.5, 0.25, 0.25, 0.0, 0.5, 0.0, 0.75, 0.25, 0.75, 0.25, 0.5, 0.5, 0.0, 0.75, 0.0, 0.75, 0.25, 0.5, 0.25, 0.75, 0.5, 0.75, 0.75, 0.6559, 0.6559, 0.6559, 0.5941, 0.5, 0.25, 0.5, 0.5, 0.4059, 0.4059, 0.4059, 0.3441, 0.25, 0.0, 0.5, 0.0, 0.5, 0.25, 0.25, 0.25, 0.5, 0.5, 0.5, 0.75, 0.4059, 0.6559, 0.4059, 0.5941, 0.0, 0.0, 0.25, 0.0, 0.25, 0.25, 0.0, 0.25, 0.0, 0.25, 0.25, 0.25, 0.25, 0.5, 0.0, 0.5, 0.0, 0.5, 0.25, 0.5, 0.25, 0.75, 0.0, 0.75, 0.0, 1.0, 0.0, 0.75, 0.0, 0.75, 0.0, 1.0, 0.0, 0.75, 0.0, 0.5, 0.0, 0.5, 0.0, 0.75, 0.0, 0.5, 0.0, 0.25, 0.0, 0.25, 0.0, 0.5, 1.0, 0.0, 1.0, 0.25, 1.0, 0.25, 1.0, 0.0, 1.0, 0.25, 1.0, 0.5, 1.0, 0.5, 1.0, 0.25, 1.0, 0.5, 1.0, 0.75, 1.0, 0.75, 1.0, 0.5, 0.75, 0.0, 1.0, 0.0, 1.0, 0.25, 0.75, 0.25, 0.75, 0.25, 1.0, 0.25, 1.0, 0.5, 0.75, 0.5, 0.75, 0.5, 1.0, 0.5, 1.0, 0.75, 0.75, 0.75, 0.75, 0.0, 0.75, 0.25, 1.0, 0.25, 1.0, 0.0, 0.75, 0.25, 0.75, 0.5, 1.0, 0.5, 1.0, 0.25, 0.75, 0.5, 0.75, 0.75, 1.0, 0.75, 1.0, 0.5, 0.75, 0.25, 0.75, 0.5, 0.6559, 0.4059, 0.6559, 0.3441, 0.75, 0.5, 0.5, 0.5, 0.5941, 0.4059, 0.6559, 0.4059, 0.5, 0.75, 0.5, 0.5, 0.5941, 0.5941, 0.5941, 0.6559, 0.5, 0.25, 0.75, 0.25, 0.6559, 0.3441, 0.5941, 0.3441, 0.75, 0.75, 0.5, 0.75, 0.5941, 0.6559, 0.6559, 0.6559, 0.25, 0.5, 0.25, 0.25, 0.3441, 0.3441, 0.3441, 0.4059, 0.5, 0.5, 0.75, 0.5, 0.6559, 0.5941, 0.5941, 0.5941, 0.5, 0.5, 0.25, 0.5, 0.3441, 0.4059, 0.4059, 0.4059, 0.25, 0.75, 0.25, 0.5, 0.3441, 0.5941, 0.3441, 0.6559, 0.25, 0.25, 0.5, 0.25, 0.4059, 0.3441, 0.3441, 0.3441, 0.5, 0.75, 0.25, 0.75, 0.3441, 0.6559, 0.4059, 0.6559, 0.25, 0.5, 0.5, 0.5, 0.4059, 0.5941, 0.3441, 0.5941, 0.5941, 0.3441, 0.6559, 0.3441, 0.6559, 0.4059, 0.5941, 0.4059, 0.5941, 0.5941, 0.6559, 0.5941, 0.6559, 0.6559, 0.5941, 0.6559, 0.3441, 0.3441, 0.4059, 0.3441, 0.4059, 0.4059, 0.3441, 0.4059, 0.3441, 0.5941, 0.4059, 0.5941, 0.4059, 0.6559, 0.3441, 0.6559, 0.5, 0.5, 0.5, 0.25, 0.5941, 0.3441, 0.5941, 0.4059])
me_plane_002.materials.append(mat_sofa)
me_plane_002.update()
me_plane_005 = bpy.data.meshes.new('Plane.005')
me_plane_005.from_pydata([(-1.0, -1.0, -0.2861), (1.0, -1.0, -0.2861), (-1.0, 1.0, -0.2861), (1.0, 1.0, -0.2861), (-1.0, 1.0, 0.1701), (-1.0, -1.0, 0.1701), (1.0, -1.0, 0.1701), (1.0, 1.0, 0.1701), (-0.901, -1.0, -0.2861), (4.696e-08, -1.0, -0.2861), (0.901, -1.0, -0.2861), (0.901, 1.0, -0.2861), (4.696e-08, 1.0, -0.2861), (-0.901, 1.0, -0.2861), (-0.901, -1.0, 0.1701), (4.696e-08, -1.0, 0.1701), (0.901, -1.0, 0.1701), (0.901, 1.0, 0.1701), (4.696e-08, 1.0, 0.1701), (-0.901, 1.0, 0.1701), (-1.0, 0.8033, -0.2861), (-1.0, 5.238e-08, -0.2861), (-1.0, -0.8033, -0.2861), (1.0, -0.8033, -0.2861), (1.0, 5.238e-08, -0.2861), (1.0, 0.8033, -0.2861), (-1.0, 0.8033, 0.1701), (-1.0, 5.238e-08, 0.1701), (-1.0, -0.8033, 0.1701), (1.0, -0.8033, 0.1701), (1.0, 5.238e-08, 0.1701), (1.0, 0.8033, 0.1701), (-0.901, -0.8033, 0.2619), (-0.901, 5.238e-08, 0.2619), (-0.901, 0.8033, 0.2619), (4.696e-08, -0.8033, 0.2619), (4.696e-08, 5.238e-08, 0.2619), (4.696e-08, 0.8033, 0.2619), (0.901, -0.8033, 0.2619), (0.901, 5.238e-08, 0.2619), (0.901, 0.8033, 0.2619), (-0.901, 0.8033, -0.2861), (-0.901, 5.238e-08, -0.2861), (-0.901, -0.8033, -0.2861), (4.696e-08, 0.8033, -0.2861), (4.696e-08, 5.238e-08, -0.2861), (4.696e-08, -0.8033, -0.2861), (0.901, 0.8033, -0.2861), (0.901, 5.238e-08, -0.2861), (0.901, -0.8033, -0.2861), (0.3867, -0.5009, 0.1296), (0.5143, -0.5009, 0.1296), (0.5143, -0.3024, 0.1296), (0.3867, -0.3024, 0.1296), (0.3867, 0.3024, 0.1296), (0.5143, 0.3024, 0.1296), (0.5143, 0.5009, 0.1296), (0.3867, 0.5009, 0.1296), (-0.5143, -0.5009, 0.1296), (-0.3867, -0.5009, 0.1296), (-0.3867, -0.3024, 0.1296), (-0.5143, -0.3024, 0.1296), (-0.5143, 0.3024, 0.1296), (-0.3867, 0.3024, 0.1296), (-0.3867, 0.5009, 0.1296), (-0.5143, 0.5009, 0.1296)], [], [(47, 11, 3, 25), (40, 31, 7, 17), (13, 2, 4, 19), (10, 1, 6, 16), (25, 3, 7, 31), (22, 0, 5, 28), (0, 8, 14, 5), (8, 9, 15, 14), (9, 10, 16, 15), (3, 11, 17, 7), (11, 12, 18, 17), (12, 13, 19, 18), (26, 34, 19, 4), (34, 37, 18, 19), (37, 40, 17, 18), (20, 2, 13, 41), (41, 13, 12, 44), (44, 12, 11, 47), (9, 46, 49, 10), (46, 45, 48, 49), (45, 44, 47, 48), (8, 43, 46, 9), (43, 42, 45, 46), (42, 41, 44, 45), (0, 22, 43, 8), (22, 21, 42, 43), (21, 20, 41, 42), (15, 16, 38, 35), (39, 40, 56, 55), (35, 36, 60, 59), (14, 15, 35, 32), (36, 37, 64, 63), (5, 14, 32, 28), (28, 32, 33, 27), (27, 33, 34, 26), (2, 20, 26, 4), (20, 21, 27, 26), (21, 22, 28, 27), (1, 23, 29, 6), (23, 24, 30, 29), (24, 25, 31, 30), (16, 6, 29, 38), (38, 29, 30, 39), (39, 30, 31, 40), (10, 49, 23, 1), (49, 48, 24, 23), (48, 47, 25, 24), (38, 39, 52, 51), (39, 36, 53, 52), (37, 36, 54, 57), (35, 38, 51, 50), (40, 37, 57, 56), (33, 32, 58, 61), (36, 39, 55, 54), (36, 33, 61, 60), (34, 33, 62, 65), (32, 35, 59, 58), (37, 34, 65, 64), (33, 36, 63, 62), (50, 51, 52, 53), (54, 55, 56, 57), (58, 59, 60, 61), (62, 63, 64, 65), (36, 35, 50, 53)])
me_plane_005.polygons.foreach_set('use_smooth', [True] * 64)
_uv = me_plane_005.uv_layers.new(name='UVMap')
_uv.uv.foreach_set('vector', [0.75, 0.75, 0.75, 1.0, 1.0, 1.0, 1.0, 0.75, 0.75, 0.75, 1.0, 0.75, 1.0, 1.0, 0.75, 1.0, 0.25, 1.0, 0.0, 1.0, 0.0, 1.0, 0.25, 1.0, 0.75, 0.0, 1.0, 0.0, 1.0, 0.0, 0.75, 0.0, 1.0, 0.75, 1.0, 1.0, 1.0, 1.0, 1.0, 0.75, 0.0, 0.25, 0.0, 0.0, 0.0, 0.0, 0.0, 0.25, 0.0, 0.0, 0.25, 0.0, 0.25, 0.0, 0.0, 0.0, 0.25, 0.0, 0.5, 0.0, 0.5, 0.0, 0.25, 0.0, 0.5, 0.0, 0.75, 0.0, 0.75, 0.0, 0.5, 0.0, 1.0, 1.0, 0.75, 1.0, 0.75, 1.0, 1.0, 1.0, 0.75, 1.0, 0.5, 1.0, 0.5, 1.0, 0.75, 1.0, 0.5, 1.0, 0.25, 1.0, 0.25, 1.0, 0.5, 1.0, 0.0, 0.75, 0.25, 0.75, 0.25, 1.0, 0.0, 1.0, 0.25, 0.75, 0.5, 0.75, 0.5, 1.0, 0.25, 1.0, 0.5, 0.75, 0.75, 0.75, 0.75, 1.0, 0.5, 1.0, 0.0, 0.75, 0.0, 1.0, 0.25, 1.0, 0.25, 0.75, 0.25, 0.75, 0.25, 1.0, 0.5, 1.0, 0.5, 0.75, 0.5, 0.75, 0.5, 1.0, 0.75, 1.0, 0.75, 0.75, 0.5, 0.0, 0.5, 0.25, 0.75, 0.25, 0.75, 0.0, 0.5, 0.25, 0.5, 0.5, 0.75, 0.5, 0.75, 0.25, 0.5, 0.5, 0.5, 0.75, 0.75, 0.75, 0.75, 0.5, 0.25, 0.0, 0.25, 0.25, 0.5, 0.25, 0.5, 0.0, 0.25, 0.25, 0.25, 0.5, 0.5, 0.5, 0.5, 0.25, 0.25, 0.5, 0.25, 0.75, 0.5, 0.75, 0.5, 0.5, 0.0, 0.0, 0.0, 0.25, 0.25, 0.25, 0.25, 0.0, 0.0, 0.25, 0.0, 0.5, 0.25, 0.5, 0.25, 0.25, 0.0, 0.5, 0.0, 0.75, 0.25, 0.75, 0.25, 0.5, 0.5, 0.0, 0.75, 0.0, 0.75, 0.25, 0.5, 0.25, 0.75, 0.5, 0.75, 0.75, 0.6559, 0.6559, 0.6559, 0.5941, 0.5, 0.25, 0.5, 0.5, 0.4059, 0.4059, 0.4059, 0.3441, 0.25, 0.0, 0.5, 0.0, 0.5, 0.25, 0.25, 0.25, 0.5, 0.5, 0.5, 0.75, 0.4059, 0.6559, 0.4059, 0.5941, 0.0, 0.0, 0.25, 0.0, 0.25, 0.25, 0.0, 0.25, 0.0, 0.25, 0.25, 0.25, 0.25, 0.5, 0.0, 0.5, 0.0, 0.5, 0.25, 0.5, 0.25, 0.75, 0.0, 0.75, 0.0, 1.0, 0.0, 0.75, 0.0, 0.75, 0.0, 1.0, 0.0, 0.75, 0.0, 0.5, 0.0, 0.5, 0.0, 0.75, 0.0, 0.5, 0.0, 0.25, 0.0, 0.25, 0.0, 0.5, 1.0, 0.0, 1.0, 0.25, 1.0, 0.25, 1.0, 0.0, 1.0, 0.25, 1.0, 0.5, 1.0, 0.5, 1.0, 0.25, 1.0, 0.5, 1.0, 0.75, 1.0, 0.75, 1.0, 0.5, 0.75, 0.0, 1.0, 0.0, 1.0, 0.25, 0.75, 0.25, 0.75, 0.25, 1.0, 0.25, 1.0, 0.5, 0.75, 0.5, 0.75, 0.5, 1.0, 0.5, 1.0, 0.75, 0.75, 0.75, 0.75, 0.0, 0.75, 0.25, 1.0, 0.25, 1.0, 0.0, 0.75, 0.25, 0.75, 0.5, 1.0, 0.5, 1.0, 0.25, 0.75, 0.5, 0.75, 0.75, 1.0, 0.75, 1.0, 0.5, 0.75, 0.25, 0.75, 0.5, 0.6559, 0.4059, 0.6559, 0.3441, 0.75, 0.5, 0.5, 0.5, 0.5941, 0.4059, 0.6559, 0.4059, 0.5, 0.75, 0.5, 0.5, 0.5941, 0.5941, 0.5941, 0.6559, 0.5, 0.25, 0.75, 0.25, 0.6559, 0.3441, 0.5941, 0.3441, 0.75, 0.75, 0.5, 0.75, 0.5941, 0.6559, 0.6559, 0.6559, 0.25, 0.5, 0.25, 0.25, 0.3441, 0.3441, 0.3441, 0.4059, 0.5, 0.5, 0.75, 0.5, 0.6559, 0.5941, 0.5941, 0.5941, 0.5, 0.5, 0.25, 0.5, 0.3441, 0.4059, 0.4059, 0.4059, 0.25, 0.75, 0.25, 0.5, 0.3441, 0.5941, 0.3441, 0.6559, 0.25, 0.25, 0.5, 0.25, 0.4059, 0.3441, 0.3441, 0.3441, 0.5, 0.75, 0.25, 0.75, 0.3441, 0.6559, 0.4059, 0.6559, 0.25, 0.5, 0.5, 0.5, 0.4059, 0.5941, 0.3441, 0.5941, 0.5941, 0.3441, 0.6559, 0.3441, 0.6559, 0.4059, 0.5941, 0.4059, 0.5941, 0.5941, 0.6559, 0.5941, 0.6559, 0.6559, 0.5941, 0.6559, 0.3441, 0.3441, 0.4059, 0.3441, 0.4059, 0.4059, 0.3441, 0.4059, 0.3441, 0.5941, 0.4059, 0.5941, 0.4059, 0.6559, 0.3441, 0.6559, 0.5, 0.5, 0.5, 0.25, 0.5941, 0.3441, 0.5941, 0.4059])
me_plane_005.materials.append(mat_sofa)
me_plane_005.update()
me_plane_006 = bpy.data.meshes.new('Plane.006')
me_plane_006.from_pydata([(-1.0, -1.0, -0.5278), (1.0, -1.0, -0.5278), (-1.0, 1.0, -0.5278), (1.0, 1.0, -0.5278), (-1.0, -1.0, 0.3509), (1.0, -1.0, 0.3509), (-1.0, 1.0, 0.3509), (1.0, 1.0, 0.3509), (-1.0, 0.7661, -0.5278), (-1.0, -0.7661, -0.5278), (1.0, -0.7661, -0.5278), (1.0, 0.7661, -0.5278), (-1.0, 0.7661, 0.3509), (-1.0, -0.7661, 0.3509), (1.0, -0.7661, 0.3509), (1.0, 0.7661, 0.3509), (-0.8896, -1.0, -0.5278), (5.464e-08, -1.0, -0.5278), (0.8896, -1.0, -0.5278), (0.8896, 1.0, -0.5278), (5.464e-08, 1.0, -0.5278), (-0.8896, 1.0, -0.5278), (-0.8896, -1.0, 0.3509), (5.464e-08, -1.0, 0.3509), (0.8896, -1.0, 0.3509), (0.8896, 1.0, 0.3509), (5.464e-08, 1.0, 0.3509), (-0.8896, 1.0, 0.3509), (0.8896, -0.7661, 0.5753), (5.464e-08, -0.7661, 0.5753), (-0.8896, -0.7661, 0.5753), (0.8896, 0.7661, 0.5753), (5.464e-08, 0.7661, 0.5753), (-0.8896, 0.7661, 0.5753), (-0.8896, -0.7661, -0.5278), (5.464e-08, -0.7661, -0.5278), (0.8896, -0.7661, -0.5278), (-0.8896, 0.7661, -0.5278), (5.464e-08, 0.7661, -0.5278), (0.8896, 0.7661, -0.5278), (-0.4967, -0.1258, 0.2739), (-0.3929, -0.1258, 0.2739), (-0.3929, 0.1258, 0.2739), (-0.4967, 0.1258, 0.2739), (0.3929, -0.1258, 0.2739), (0.4967, -0.1258, 0.2739), (0.4967, 0.1258, 0.2739), (0.3929, 0.1258, 0.2739)], [], [(39, 19, 3, 11), (31, 15, 7, 25), (21, 2, 6, 27), (18, 1, 5, 24), (11, 3, 7, 15), (9, 0, 4, 13), (2, 8, 12, 6), (8, 9, 13, 12), (1, 10, 14, 5), (10, 11, 15, 14), (24, 5, 14, 28), (28, 14, 15, 31), (18, 36, 10, 1), (36, 39, 11, 10), (9, 8, 37, 34), (34, 37, 38, 35), (35, 38, 39, 36), (0, 9, 34, 16), (16, 34, 35, 17), (17, 35, 36, 18), (13, 30, 33, 12), (28, 31, 46, 45), (4, 22, 30, 13), (22, 23, 29, 30), (23, 24, 28, 29), (0, 16, 22, 4), (16, 17, 23, 22), (17, 18, 24, 23), (3, 19, 25, 7), (19, 20, 26, 25), (20, 21, 27, 26), (12, 33, 27, 6), (33, 32, 26, 27), (32, 31, 25, 26), (8, 2, 21, 37), (37, 21, 20, 38), (38, 20, 19, 39), (29, 32, 42, 41), (32, 33, 43, 42), (32, 29, 44, 47), (30, 29, 41, 40), (31, 32, 47, 46), (29, 28, 45, 44), (40, 41, 42, 43), (44, 45, 46, 47), (33, 30, 40, 43)])
me_plane_006.polygons.foreach_set('use_smooth', [True] * 46)
_uv = me_plane_006.uv_layers.new(name='UVMap')
_uv.uv.foreach_set('vector', [0.75, 0.6667, 0.75, 1.0, 1.0, 1.0, 1.0, 0.6667, 0.75, 0.6667, 1.0, 0.6667, 1.0, 1.0, 0.75, 1.0, 0.25, 1.0, 0.0, 1.0, 0.0, 1.0, 0.25, 1.0, 0.75, 0.0, 1.0, 0.0, 1.0, 0.0, 0.75, 0.0, 1.0, 0.6667, 1.0, 1.0, 1.0, 1.0, 1.0, 0.6667, 0.0, 0.3333, 0.0, 0.0, 0.0, 0.0, 0.0, 0.3333, 0.0, 1.0, 0.0, 0.6667, 0.0, 0.6667, 0.0, 1.0, 0.0, 0.6667, 0.0, 0.3333, 0.0, 0.3333, 0.0, 0.6667, 1.0, 0.0, 1.0, 0.3333, 1.0, 0.3333, 1.0, 0.0, 1.0, 0.3333, 1.0, 0.6667, 1.0, 0.6667, 1.0, 0.3333, 0.75, 0.0, 1.0, 0.0, 1.0, 0.3333, 0.75, 0.3333, 0.75, 0.3333, 1.0, 0.3333, 1.0, 0.6667, 0.75, 0.6667, 0.75, 0.0, 0.75, 0.3333, 1.0, 0.3333, 1.0, 0.0, 0.75, 0.3333, 0.75, 0.6667, 1.0, 0.6667, 1.0, 0.3333, 0.0, 0.3333, 0.0, 0.6667, 0.25, 0.6667, 0.25, 0.3333, 0.25, 0.3333, 0.25, 0.6667, 0.5, 0.6667, 0.5, 0.3333, 0.5, 0.3333, 0.5, 0.6667, 0.75, 0.6667, 0.75, 0.3333, 0.0, 0.0, 0.0, 0.3333, 0.25, 0.3333, 0.25, 0.0, 0.25, 0.0, 0.25, 0.3333, 0.5, 0.3333, 0.5, 0.0, 0.5, 0.0, 0.5, 0.3333, 0.75, 0.3333, 0.75, 0.0, 0.0, 0.3333, 0.25, 0.3333, 0.25, 0.6667, 0.0, 0.6667, 0.75, 0.3333, 0.75, 0.6667, 0.6455, 0.5274, 0.6455, 0.4726, 0.0, 0.0, 0.25, 0.0, 0.25, 0.3333, 0.0, 0.3333, 0.25, 0.0, 0.5, 0.0, 0.5, 0.3333, 0.25, 0.3333, 0.5, 0.0, 0.75, 0.0, 0.75, 0.3333, 0.5, 0.3333, 0.0, 0.0, 0.25, 0.0, 0.25, 0.0, 0.0, 0.0, 0.25, 0.0, 0.5, 0.0, 0.5, 0.0, 0.25, 0.0, 0.5, 0.0, 0.75, 0.0, 0.75, 0.0, 0.5, 0.0, 1.0, 1.0, 0.75, 1.0, 0.75, 1.0, 1.0, 1.0, 0.75, 1.0, 0.5, 1.0, 0.5, 1.0, 0.75, 1.0, 0.5, 1.0, 0.25, 1.0, 0.25, 1.0, 0.5, 1.0, 0.0, 0.6667, 0.25, 0.6667, 0.25, 1.0, 0.0, 1.0, 0.25, 0.6667, 0.5, 0.6667, 0.5, 1.0, 0.25, 1.0, 0.5, 0.6667, 0.75, 0.6667, 0.75, 1.0, 0.5, 1.0, 0.0, 0.6667, 0.0, 1.0, 0.25, 1.0, 0.25, 0.6667, 0.25, 0.6667, 0.25, 1.0, 0.5, 1.0, 0.5, 0.6667, 0.5, 0.6667, 0.5, 1.0, 0.75, 1.0, 0.75, 0.6667, 0.5, 0.3333, 0.5, 0.6667, 0.3955, 0.5274, 0.3955, 0.4726, 0.5, 0.6667, 0.25, 0.6667, 0.3545, 0.5274, 0.3955, 0.5274, 0.5, 0.6667, 0.5, 0.3333, 0.6045, 0.4726, 0.6045, 0.5274, 0.25, 0.3333, 0.5, 0.3333, 0.3955, 0.4726, 0.3545, 0.4726, 0.75, 0.6667, 0.5, 0.6667, 0.6045, 0.5274, 0.6455, 0.5274, 0.5, 0.3333, 0.75, 0.3333, 0.6455, 0.4726, 0.6045, 0.4726, 0.3545, 0.4726, 0.3955, 0.4726, 0.3955, 0.5274, 0.3545, 0.5274, 0.6045, 0.4726, 0.6455, 0.4726, 0.6455, 0.5274, 0.6045, 0.5274, 0.25, 0.6667, 0.25, 0.3333, 0.3545, 0.4726, 0.3545, 0.5274])
me_plane_006.materials.append(mat_sofa)
me_plane_006.update()
me_circle = bpy.data.meshes.new('Circle')
me_circle.from_pydata([(0.0537, 0.9004, -1.323), (-0.2051, 0.8664, -1.323), (-0.4463, 0.7665, -1.323), (-0.6534, 0.6075, -1.323), (-0.8123, 0.4004, -1.323), (-0.9122, 0.1593, -1.323), (-0.9463, -0.09956, -1.323), (-0.9122, -0.3584, -1.323), (-0.8123, -0.5996, -1.323), (-0.6534, -0.8067, -1.323), (-0.4463, -0.9656, -1.323), (-0.2051, -1.065, -1.323), (0.0537, -1.1, -1.323), (0.3125, -1.065, -1.323), (0.5537, -0.9656, -1.323), (0.7608, -0.8067, -1.323), (0.9197, -0.5996, -1.323), (1.02, -0.3584, -1.323), (1.054, -0.09956, -1.323), (1.02, 0.1593, -1.323), (0.9197, 0.4004, -1.323), (0.7608, 0.6075, -1.323), (0.5537, 0.7665, -1.323), (0.3125, 0.8664, -1.323), (-0.0537, 1.1, 1.323), (-0.3125, 1.065, 1.323), (-0.5537, 0.9656, 1.323), (-0.7608, 0.8067, 1.323), (-0.9197, 0.5996, 1.323), (-1.02, 0.3584, 1.323), (-1.054, 0.09956, 1.323), (-1.02, -0.1593, 1.323), (-0.9197, -0.4004, 1.323), (-0.7608, -0.6075, 1.323), (-0.5537, -0.7665, 1.323), (-0.3125, -0.8664, 1.323), (-0.0537, -0.9004, 1.323), (0.2051, -0.8664, 1.323), (0.4463, -0.7665, 1.323), (0.6534, -0.6075, 1.323), (0.8123, -0.4004, 1.323), (0.9122, -0.1593, 1.323), (0.9463, 0.09956, 1.323), (0.9122, 0.3584, 1.323), (0.8123, 0.5996, 1.323), (0.6534, 0.8067, 1.323), (0.4463, 0.9656, 1.323), (0.2051, 1.065, 1.323)], [], [(13, 12, 36, 37), (6, 5, 29, 30), (21, 20, 44, 45), (14, 13, 37, 38), (7, 6, 30, 31), (22, 21, 45, 46), (15, 14, 38, 39), (8, 7, 31, 32), (23, 22, 46, 47), (1, 0, 24, 25), (16, 15, 39, 40), (9, 8, 32, 33), (0, 23, 47, 24), (2, 1, 25, 26), (17, 16, 40, 41), (10, 9, 33, 34), (3, 2, 26, 27), (18, 17, 41, 42), (11, 10, 34, 35), (4, 3, 27, 28), (19, 18, 42, 43), (12, 11, 35, 36), (5, 4, 28, 29), (20, 19, 43, 44)])
me_circle.polygons.foreach_set('use_smooth', [True] * 24)
_uv = me_circle.uv_layers.new(name='UVMap')
_uv.uv.foreach_set('vector', [0.0, 0.0, 0.0, 0.0, 0.0, 0.0, 0.0, 0.0, 0.0, 0.0, 0.0, 0.0, 0.0, 0.0, 0.0, 0.0, 0.0, 0.0, 0.0, 0.0, 0.0, 0.0, 0.0, 0.0, 0.0, 0.0, 0.0, 0.0, 0.0, 0.0, 0.0, 0.0, 0.0, 0.0, 0.0, 0.0, 0.0, 0.0, 0.0, 0.0, 0.0, 0.0, 0.0, 0.0, 0.0, 0.0, 0.0, 0.0, 0.0, 0.0, 0.0, 0.0, 0.0, 0.0, 0.0, 0.0, 0.0, 0.0, 0.0, 0.0, 0.0, 0.0, 0.0, 0.0, 0.0, 0.0, 0.0, 0.0, 0.0, 0.0, 0.0, 0.0, 0.0, 0.0, 0.0, 0.0, 0.0, 0.0, 0.0, 0.0, 0.0, 0.0, 0.0, 0.0, 0.0, 0.0, 0.0, 0.0, 0.0, 0.0, 0.0, 0.0, 0.0, 0.0, 0.0, 0.0, 0.0, 0.0, 0.0, 0.0, 0.0, 0.0, 0.0, 0.0, 0.0, 0.0, 0.0, 0.0, 0.0, 0.0, 0.0, 0.0, 0.0, 0.0, 0.0, 0.0, 0.0, 0.0, 0.0, 0.0, 0.0, 0.0, 0.0, 0.0, 0.0, 0.0, 0.0, 0.0, 0.0, 0.0, 0.0, 0.0, 0.0, 0.0, 0.0, 0.0, 0.0, 0.0, 0.0, 0.0, 0.0, 0.0, 0.0, 0.0, 0.0, 0.0, 0.0, 0.0, 0.0, 0.0, 0.0, 0.0, 0.0, 0.0, 0.0, 0.0, 0.0, 0.0, 0.0, 0.0, 0.0, 0.0, 0.0, 0.0, 0.0, 0.0, 0.0, 0.0, 0.0, 0.0, 0.0, 0.0, 0.0, 0.0, 0.0, 0.0, 0.0, 0.0, 0.0, 0.0, 0.0, 0.0, 0.0, 0.0, 0.0, 0.0, 0.0, 0.0, 0.0, 0.0, 0.0, 0.0])
me_circle.materials.append(mat_metal)
me_circle.update()
me_plane_007 = bpy.data.meshes.new('Plane.007')
me_plane_007.from_pydata([(-1.508, 0.1055, -0.8465), (1.508, 0.1055, -0.8465), (-1.508, 0.1055, 0.8465), (1.508, 0.1055, 0.8465), (-1.777, 0.2172, -0.9712), (-1.747, 0.1811, -0.9811), (-1.75, 0.2172, -0.9979), (1.75, 0.2172, -0.9979), (1.747, 0.1811, -0.9811), (1.777, 0.2172, -0.9712), (-1.777, 0.2172, 0.9712), (-1.75, 0.2172, 0.9979), (-1.747, 0.1811, 0.9811), (1.777, 0.2172, 0.9712), (1.747, 0.1811, 0.9811), (1.75, 0.2172, 0.9979), (-1.758, 0.3, 0.9786), (-1.75, 0.2733, 0.9979), (-1.777, 0.2733, 0.9712), (-1.777, 0.2733, -0.9712), (-1.75, 0.2733, -0.9979), (-1.758, 0.3, -0.96), (1.75, 0.2733, -0.9979), (1.777, 0.2733, -0.9712), (1.758, 0.3, -0.96), (1.777, 0.2733, 0.9712), (1.75, 0.2733, 0.9979), (1.758, 0.3, 0.9786), (-1.687, 0.3, -0.8146), (-1.671, 0.2905, -0.8011), (-1.68, 0.2905, -0.7917), (1.687, 0.3, -0.8146), (1.68, 0.2905, -0.7917), (1.671, 0.2905, -0.8011), (-1.68, 0.2905, 0.8913), (-1.671, 0.2905, 0.9008), (-1.687, 0.3, 0.9076), (1.687, 0.3, 0.9076), (1.671, 0.2905, 0.9008), (1.68, 0.2905, 0.8913), (-1.68, 0.2755, -0.7917), (-1.671, 0.2755, -0.8011), (1.671, 0.2755, -0.8011), (1.68, 0.2755, -0.7917), (-1.68, 0.2755, 0.8913), (-1.671, 0.2755, 0.9008), (1.68, 0.2755, 0.8913), (1.671, 0.2755, 0.9008), (-1.664, 0.266, -0.7856), (-1.673, 0.2717, -0.7945), (1.664, 0.266, -0.7856), (1.673, 0.2717, -0.7945), (-1.664, 0.266, 0.8852), (-1.673, 0.2717, 0.8941), (1.664, 0.266, 0.8852), (1.673, 0.2717, 0.8941)], [], [(0, 2, 3, 1), (29, 33, 42, 41), (15, 11, 17, 26), (9, 13, 25, 23), (3, 2, 12, 14), (6, 7, 22, 20), (40, 41, 49), (0, 1, 8, 5), (1, 3, 14, 8), (2, 0, 5, 12), (38, 35, 45, 47), (36, 37, 27, 16), (28, 36, 16, 21), (32, 39, 46, 43), (37, 31, 24, 27), (31, 28, 21, 24), (4, 5, 6), (7, 8, 9), (10, 11, 12), (13, 14, 15), (16, 17, 18), (19, 20, 21), (22, 23, 24), (25, 26, 27), (12, 5, 4, 10), (5, 8, 7, 6), (8, 14, 13, 9), (14, 12, 11, 15), (18, 19, 21, 16), (20, 22, 24, 21), (23, 25, 27, 24), (26, 17, 16, 27), (10, 18, 17, 11), (25, 13, 15, 26), (9, 23, 22, 7), (19, 4, 6, 20), (10, 4, 19, 18), (28, 29, 30), (31, 32, 33), (34, 35, 36), (37, 38, 39), (41, 42, 51, 49), (43, 46, 55, 51), (47, 45, 53, 55), (36, 28, 30, 34), (28, 31, 33, 29), (31, 37, 39, 32), (37, 36, 35, 38), (48, 50, 54, 52), (42, 43, 51), (44, 53, 45), (46, 47, 55), (34, 44, 45, 35), (46, 39, 38, 47), (32, 43, 42, 33), (40, 30, 29, 41), (34, 30, 40, 44), (48, 52, 53, 49), (50, 48, 49, 51), (54, 50, 51, 55), (52, 54, 55, 53), (44, 40, 49, 53)])
me_plane_007.polygons.foreach_set('use_smooth', [True] * 62)
me_plane_007.polygons.foreach_set('material_index', [2, 0, 0, 0, 0, 0, 0, 0, 0, 0, 0, 0, 0, 0, 0, 0, 0, 0, 0, 0, 0, 0, 0, 0, 0, 0, 0, 0, 0, 0, 0, 0, 0, 0, 0, 0, 0, 0, 0, 0, 0, 0, 0, 0, 0, 0, 0, 0, 1, 0, 0, 0, 0, 0, 0, 0, 0, 0, 0, 0, 0, 0])
_uv = me_plane_007.uv_layers.new(name='UVMap')
_uv.uv.foreach_set('vector', [0.0, 0.0, 0.0, 1.0, 1.0, 1.0, 1.0, 0.0, 0.03, 0.04868, 0.97, 0.04868, 0.97, 0.04868, 0.03, 0.04868, 0.9925, 1.0, 0.007512, 1.0, 0.007512, 1.0, 0.9925, 1.0, 1.0, 0.01338, 1.0, 0.9866, 1.0, 0.9866, 1.0, 0.01338, 1.0, 1.0, 0.0, 1.0, 0.0, 1.0, 1.0, 1.0, 0.007512, 0.0, 0.9925, 0.0, 0.9925, 0.0, 0.007512, 0.0, 0.02733, 0.0537, 0.03, 0.04868, 0.0292, 0.05219, 0.0, 0.0, 1.0, 0.0, 1.0, 0.0, 0.0, 0.0, 1.0, 0.0, 1.0, 1.0, 1.0, 1.0, 1.0, 0.0, 0.0, 1.0, 0.0, 0.0, 0.0, 0.0, 0.0, 1.0, 0.97, 0.9513, 0.03, 0.9513, 0.03, 0.9513, 0.97, 0.9513, 0.0254, 0.9548, 0.9746, 0.9548, 0.9946, 0.9903, 0.005434, 0.9903, 0.02546, 0.04535, 0.0254, 0.9548, 0.005434, 0.9903, 0.005268, 0.009381, 0.9727, 0.0537, 0.9727, 0.9463, 0.9727, 0.9463, 0.9727, 0.0537, 0.9746, 0.9548, 0.9745, 0.04535, 0.9947, 0.009381, 0.9946, 0.9903, 0.9745, 0.04535, 0.02546, 0.04535, 0.005268, 0.009381, 0.9947, 0.009381, 0.0, 0.01338, 0.0, 0.0, 0.007512, 0.0, 0.9925, 0.0, 1.0, 0.0, 1.0, 0.01338, 0.0, 0.9866, 0.007512, 1.0, 0.0, 1.0, 1.0, 0.9866, 1.0, 1.0, 0.9925, 1.0, 0.005434, 0.9903, 0.007512, 1.0, 0.0, 0.9866, 0.0, 0.01338, 0.007512, 0.0, 0.005268, 0.009381, 0.9925, 0.0, 1.0, 0.01338, 0.9947, 0.009381, 1.0, 0.9866, 0.9925, 1.0, 0.9946, 0.9903, 0.0, 1.0, 0.0, 0.0, 0.0, 0.01338, 0.0, 0.9866, 0.0, 0.0, 1.0, 0.0, 0.9925, 0.0, 0.007512, 0.0, 1.0, 0.0, 1.0, 1.0, 1.0, 0.9866, 1.0, 0.01338, 1.0, 1.0, 0.0, 1.0, 0.007512, 1.0, 0.9925, 1.0, 0.0, 0.9866, 0.0, 0.01338, 0.005268, 0.009381, 0.005434, 0.9903, 0.007512, 0.0, 0.9925, 0.0, 0.9947, 0.009381, 0.005268, 0.009381, 1.0, 0.01338, 1.0, 0.9866, 0.9946, 0.9903, 0.9947, 0.009381, 0.9925, 1.0, 0.007512, 1.0, 0.005434, 0.9903, 0.9946, 0.9903, 0.0, 0.9866, 0.0, 0.9866, 0.007512, 1.0, 0.007512, 1.0, 1.0, 0.9866, 1.0, 0.9866, 0.9925, 1.0, 0.9925, 1.0, 1.0, 0.01338, 1.0, 0.01338, 0.9925, 0.0, 0.9925, 0.0, 0.0, 0.01338, 0.0, 0.01338, 0.007512, 0.0, 0.007512, 0.0, 0.0, 0.9866, 0.0, 0.01338, 0.0, 0.01338, 0.0, 0.9866, 0.02546, 0.04535, 0.03, 0.04868, 0.02733, 0.0537, 0.9745, 0.04535, 0.9727, 0.0537, 0.97, 0.04868, 0.02733, 0.9463, 0.03, 0.9513, 0.0254, 0.9548, 0.9746, 0.9548, 0.97, 0.9513, 0.9727, 0.9463, 0.03, 0.04868, 0.97, 0.04868, 0.9708, 0.05143, 0.0292, 0.05143, 0.9727, 0.0537, 0.9727, 0.9463, 0.9712, 0.9478, 0.9712, 0.05219, 0.97, 0.9513, 0.03, 0.9513, 0.0292, 0.9486, 0.9708, 0.9486, 0.0254, 0.9548, 0.02546, 0.04535, 0.02733, 0.0537, 0.02733, 0.9463, 0.02546, 0.04535, 0.9745, 0.04535, 0.97, 0.04868, 0.03, 0.04868, 0.9745, 0.04535, 0.9746, 0.9548, 0.9727, 0.9463, 0.9727, 0.0537, 0.9746, 0.9548, 0.0254, 0.9548, 0.03, 0.9513, 0.97, 0.9513, 0.0317, 0.0569, 0.9683, 0.0569, 0.9683, 0.9431, 0.0317, 0.9431, 0.97, 0.04868, 0.9727, 0.0537, 0.9708, 0.05219, 0.02733, 0.9463, 0.0292, 0.9478, 0.03, 0.9513, 0.9727, 0.9463, 0.97, 0.9513, 0.9708, 0.9478, 0.02733, 0.9463, 0.02733, 0.9463, 0.03, 0.9513, 0.03, 0.9513, 0.9727, 0.9463, 0.9727, 0.9463, 0.97, 0.9513, 0.97, 0.9513, 0.9727, 0.0537, 0.9727, 0.0537, 0.97, 0.04868, 0.97, 0.04868, 0.02733, 0.0537, 0.02733, 0.0537, 0.03, 0.04868, 0.03, 0.04868, 0.02733, 0.9463, 0.02733, 0.0537, 0.02733, 0.0537, 0.02733, 0.9463, 0.0317, 0.0569, 0.0317, 0.9431, 0.02879, 0.9478, 0.02879, 0.05219, 0.9683, 0.0569, 0.0317, 0.0569, 0.0292, 0.05143, 0.9708, 0.05143, 0.9683, 0.9431, 0.9683, 0.0569, 0.9712, 0.05219, 0.9712, 0.9478, 0.0317, 0.9431, 0.9683, 0.9431, 0.9708, 0.9486, 0.0292, 0.9486, 0.02733, 0.9463, 0.02733, 0.0537, 0.02879, 0.05219, 0.02879, 0.9478])
me_plane_007.materials.append(mat_black)
me_plane_007.materials.append(mat_tv)
me_plane_007.materials.append(mat_backlight)
me_plane_007.update()
me_plane_004 = bpy.data.meshes.new('Plane.004')
me_plane_004.from_pydata([(-1.0, -1.0, 0.0), (1.0, -1.0, 0.0), (-0.8875, 1.0, 0.1125), (0.8875, 1.0, 0.1125), (-0.8875, 1.0, 0.676), (-1.0, -1.0, 0.7886), (1.0, -1.0, 0.7886), (0.8875, 1.0, 0.676), (1.0, 1.0, 0.0), (-1.0, 1.0, 0.0), (1.0, 1.0, 0.7886), (-1.0, 1.0, 0.7886), (0.8875, -0.6135, 0.1125), (-0.8875, -0.6135, 0.1125), (0.8875, -0.6135, 0.676), (-0.8875, -0.6135, 0.676)], [], [(0, 9, 8, 1), (5, 6, 10, 11), (9, 0, 5, 11), (2, 4, 15, 13), (0, 1, 6, 5), (1, 8, 10, 6), (2, 3, 8, 9), (7, 4, 11, 10), (4, 2, 9, 11), (3, 7, 10, 8), (12, 13, 15, 14), (3, 2, 13, 12), (7, 3, 12, 14), (4, 7, 14, 15)])
me_plane_004.polygons.foreach_set('use_smooth', [True] * 14)
_uv = me_plane_004.uv_layers.new(name='UVMap')
_uv.uv.foreach_set('vector', [0.0, 0.0, 0.0, 1.0, 1.0, 1.0, 1.0, 0.0, 0.0, 0.0, 1.0, 0.0, 1.0, 1.0, 0.0, 1.0, 0.0, 1.0, 0.0, 0.0, 0.0, 0.0, 0.0, 1.0, 0.05627, 1.0, 0.05627, 1.0, 0.05627, 1.0, 0.05627, 1.0, 0.0, 0.0, 1.0, 0.0, 1.0, 0.0, 0.0, 0.0, 1.0, 0.0, 1.0, 1.0, 1.0, 1.0, 1.0, 0.0, 0.05627, 1.0, 0.9437, 1.0, 1.0, 1.0, 0.0, 1.0, 0.9437, 1.0, 0.05627, 1.0, 0.0, 1.0, 1.0, 1.0, 0.05627, 1.0, 0.05627, 1.0, 0.0, 1.0, 0.0, 1.0, 0.9437, 1.0, 0.9437, 1.0, 1.0, 1.0, 1.0, 1.0, 0.9437, 1.0, 0.05627, 1.0, 0.05627, 1.0, 0.9437, 1.0, 0.9437, 1.0, 0.05627, 1.0, 0.05627, 1.0, 0.9437, 1.0, 0.9437, 1.0, 0.9437, 1.0, 0.9437, 1.0, 0.9437, 1.0, 0.05627, 1.0, 0.9437, 1.0, 0.9437, 1.0, 0.05627, 1.0])
me_plane_004.materials.append(mat_furn1)
me_plane_004.update()
me_plane_009 = bpy.data.meshes.new('Plane.009')
me_plane_009.from_pydata([(-2.862, 0.2557, 0.0), (-2.695, 0.2557, 0.0), (-2.862, 0.4228, 0.0), (-2.695, 0.4228, 0.0), (-2.862, 0.4228, 0.1564), (-2.862, 0.2557, 0.1564), (-2.695, 0.2557, 0.1564), (-2.695, 0.4228, 0.1564)], [], [(0, 2, 3, 1), (5, 6, 7, 4), (1, 3, 7, 6), (2, 0, 5, 4), (3, 2, 4, 7), (0, 1, 6, 5)])
_uv = me_plane_009.uv_layers.new(name='UVMap')
_uv.uv.foreach_set('vector', [0.0, 0.0, 0.0, 1.0, 1.0, 1.0, 1.0, 0.0, 0.0, 0.0, 1.0, 0.0, 1.0, 1.0, 0.0, 1.0, 1.0, 0.0, 1.0, 1.0, 1.0, 1.0, 1.0, 0.0, 0.0, 1.0, 0.0, 0.0, 0.0, 0.0, 0.0, 1.0, 1.0, 1.0, 0.0, 1.0, 0.0, 1.0, 1.0, 1.0, 0.0, 0.0, 1.0, 0.0, 1.0, 0.0, 0.0, 0.0])
me_plane_009.materials.append(mat_furn1)
me_plane_009.update()
me_sl = bpy.data.meshes.new('sl')
me_sl.from_pydata([(2.98e-08, -0.5, -0.5), (-2.98e-08, 0.5, -0.5), (2.98e-08, -0.5, 0.5), (-2.98e-08, 0.5, 0.5), (0.007972, -0.5, 0.5), (0.007972, -0.5, -0.5), (0.007972, 0.5, -0.5), (0.007972, 0.5, 0.5), (0.01025, -0.5, 0.5), (0.01025, -0.5, -0.5), (0.01025, 0.5, -0.5), (0.01025, 0.5, 0.5)], [], [(0, 2, 3, 1), (6, 7, 11, 10), (1, 3, 7, 6), (2, 0, 5, 4), (3, 2, 4, 7), (0, 1, 6, 5), (9, 10, 11, 8), (4, 5, 9, 8), (7, 4, 8, 11), (5, 6, 10, 9)])
_uv = me_sl.uv_layers.new(name='UVMap')
_uv.uv.foreach_set('vector', [0.0, 0.0, 0.0, 1.0, 1.0, 1.0, 1.0, 0.0, 1.0, 0.0, 1.0, 1.0, 1.0, 1.0, 1.0, 0.0, 1.0, 0.0, 1.0, 1.0, 1.0, 1.0, 1.0, 0.0, 0.0, 1.0, 0.0, 0.0, 0.0, 0.0, 0.0, 1.0, 1.0, 1.0, 0.0, 1.0, 0.0, 1.0, 1.0, 1.0, 0.0, 0.0, 1.0, 0.0, 1.0, 0.0, 0.0, 0.0, 0.0, 0.0, 1.0, 0.0, 1.0, 1.0, 0.0, 1.0, 0.0, 1.0, 0.0, 0.0, 0.0, 0.0, 0.0, 1.0, 1.0, 1.0, 0.0, 1.0, 0.0, 1.0, 1.0, 1.0, 0.0, 0.0, 1.0, 0.0, 1.0, 0.0, 0.0, 0.0])
me_sl.materials.append(mat_sl)
me_sl.update()
me_plane_003 = bpy.data.meshes.new('Plane.003')
me_plane_003.from_pydata([(-1.0, -1.0, 0.0), (1.0, -1.0, 0.0), (-1.0, 1.0, 0.0), (1.0, 1.0, 0.0)], [], [(0, 1, 3, 2)])
_uv = me_plane_003.uv_layers.new(name='UVMap')
_uv.uv.foreach_set('vector', [0.0, 0.0, 1.0, 0.0, 1.0, 1.0, 0.0, 1.0])
me_plane_003.materials.append(mat_bg)
me_plane_003.update()

# ---- objects
ob_walls = bpy.data.objects.new('walls', me_plane_001)
ob_couch = bpy.data.objects.new('couch', me_plane)
ob_plane_002 = bpy.data.objects.new('Plane.002', me_plane_002)
ob_plane_003 = bpy.data.objects.new('Plane.003', me_plane_005)
ob_plane_004 = bpy.data.objects.new('Plane.004', me_plane_006)
ob_plane_005 = bpy.data.objects.new('Plane.005', me_plane_006)
ob_plane_006 = bpy.data.objects.new('Plane.006', me_plane_006)
ob_plane_007 = bpy.data.objects.new('Plane.007', me_plane_006)
ob_plane_008 = bpy.data.objects.new('Plane.008', me_plane_006)
ob_circle = bpy.data.objects.new('Circle', me_circle)
ob_circle_001 = bpy.data.objects.new('Circle.001', me_circle)
ob_circle_002 = bpy.data.objects.new('Circle.002', me_circle)
ob_circle_003 = bpy.data.objects.new('Circle.003', me_circle)
ob_tv = bpy.data.objects.new('tv', me_plane_007)
ob_furniture = bpy.data.objects.new('Furniture', me_plane_004)
ob_plane_001 = bpy.data.objects.new('Plane.001', me_plane_009)
ob_sl = bpy.data.objects.new('sl', me_sl)
ob_gameisocam = bpy.data.objects.new('GameIsoCam', cam_camera)
ob_plane = bpy.data.objects.new('Plane', me_plane_003)
ob_area = bpy.data.objects.new('Area', light_area)
ob_area_001 = bpy.data.objects.new('Area.001', light_area_001)
ob_area_002 = bpy.data.objects.new('Area.002', light_area_002)
ob_spot = bpy.data.objects.new('Spot', light_spot)

# ---- transforms, parenting, visibility, modifiers, constraints
ob_walls.location = (0.02072, -2.735, 1.193)
ob_walls.rotation_euler = (0.0, -0.0, 3.142)
ob_couch.location = (0.02072, -2.735, 1.193)
ob_couch.rotation_euler = (0.0, -0.0, 6.283)
ob_couch.scale = (2.73, 1.0, 1.0)
_m = ob_couch.modifiers.new('Subdivision', 'SUBSURF')
_m.levels = 2
ob_plane_002.parent = ob_couch
ob_plane_002.matrix_parent_inverse = Matrix(((-0.3663, -1.194e-07, 0.0, 0.009407), (3.258e-07, -1.0, -0.0, 1.913), (0.0, -0.0, 1.0, -1.193), (-0.0, 0.0, -0.0, 1.0)))
ob_plane_002.location = (1.199, 2.0, 1.126)
ob_plane_002.rotation_euler = (0.0, 0.0, -3.142)
ob_plane_002.scale = (1.153, 0.7276, 1.0)
_m = ob_plane_002.modifiers.new('Subdivision', 'SUBSURF')
_m.levels = 2
ob_plane_003.parent = ob_couch
ob_plane_003.matrix_parent_inverse = Matrix(((-0.3663, -1.194e-07, 0.0, 0.009407), (3.258e-07, -1.0, -0.0, 1.913), (0.0, -0.0, 1.0, -1.193), (-0.0, 0.0, -0.0, 1.0)))
ob_plane_003.location = (-1.114, 2.0, 1.126)
ob_plane_003.rotation_euler = (0.0, 0.0, -3.142)
ob_plane_003.scale = (1.153, 0.7276, 1.0)
_m = ob_plane_003.modifiers.new('Subdivision', 'SUBSURF')
_m.levels = 2
ob_plane_004.parent = ob_couch
ob_plane_004.matrix_parent_inverse = Matrix(((-0.3663, -1.194e-07, 0.0, 0.009407), (3.258e-07, -1.0, -0.0, 1.913), (0.0, -0.0, 1.0, -1.193), (-0.0, 0.0, -0.0, 1.0)))
ob_plane_004.location = (1.816, 2.641, 1.787)
ob_plane_004.rotation_euler = (-1.693, 3.258e-07, 3.894e-07)
ob_plane_004.scale = (-0.8787, -0.522, -0.5054)
_m = ob_plane_004.modifiers.new('Subdivision', 'SUBSURF')
_m.levels = 2
ob_plane_005.parent = ob_couch
ob_plane_005.matrix_parent_inverse = Matrix(((-0.3663, -1.194e-07, 0.0, 0.009407), (3.258e-07, -1.0, -0.0, 1.913), (0.0, -0.0, 1.0, -1.193), (-0.0, 0.0, -0.0, 1.0)))
ob_plane_005.location = (0.0553, 2.641, 1.787)
ob_plane_005.rotation_euler = (-1.693, 3.258e-07, 3.894e-07)
ob_plane_005.scale = (-0.8787, -0.522, -0.5054)
_m = ob_plane_005.modifiers.new('Subdivision', 'SUBSURF')
_m.levels = 2
ob_plane_006.parent = ob_couch
ob_plane_006.matrix_parent_inverse = Matrix(((-0.3663, -1.194e-07, 0.0, 0.009407), (3.258e-07, -1.0, -0.0, 1.913), (0.0, -0.0, 1.0, -1.193), (-0.0, 0.0, -0.0, 1.0)))
ob_plane_006.location = (-1.71, 2.641, 1.787)
ob_plane_006.rotation_euler = (-1.693, 3.258e-07, 3.894e-07)
ob_plane_006.scale = (-0.8787, -0.522, -0.5054)
_m = ob_plane_006.modifiers.new('Subdivision', 'SUBSURF')
_m.levels = 2
ob_plane_007.parent = ob_couch
ob_plane_007.matrix_parent_inverse = Matrix(((-0.3663, -1.194e-07, 0.0, 0.009407), (3.258e-07, -1.0, -0.0, 1.913), (0.0, -0.0, 1.0, -1.193), (-0.0, 0.0, -0.0, 1.0)))
ob_plane_007.location = (2.386, 1.827, 1.438)
ob_plane_007.rotation_euler = (-3.142, 2.679e-15, 1.571)
ob_plane_007.scale = (-0.5863, -0.3642, -0.3526)
_m = ob_plane_007.modifiers.new('Subdivision', 'SUBSURF')
_m.levels = 2
ob_plane_008.parent = ob_couch
ob_plane_008.matrix_parent_inverse = Matrix(((-0.3663, -1.194e-07, 0.0, 0.009407), (3.258e-07, -1.0, -0.0, 1.913), (0.0, -0.0, 1.0, -1.193), (-0.0, 0.0, -0.0, 1.0)))
ob_plane_008.location = (-2.289, 1.827, 1.438)
ob_plane_008.rotation_euler = (-3.142, 2.679e-15, 1.571)
ob_plane_008.scale = (-0.5863, -0.3642, -0.3526)
_m = ob_plane_008.modifiers.new('Subdivision', 'SUBSURF')
_m.levels = 2
ob_circle.parent = ob_couch
ob_circle.matrix_parent_inverse = Matrix(((-0.3663, -1.194e-07, 0.0, 0.009407), (3.258e-07, -1.0, -0.0, 1.913), (0.0, -0.0, 1.0, -1.193), (-0.0, 0.0, -0.0, 1.0)))
ob_circle.location = (2.458, 1.537, 0.1437)
ob_circle.rotation_euler = (0.0, 0.0, -3.142)
ob_circle.scale = (0.1086, 0.1086, 0.1086)
ob_circle_001.parent = ob_couch
ob_circle_001.matrix_parent_inverse = Matrix(((-0.3663, -1.194e-07, 0.0, 0.009407), (3.258e-07, -1.0, -0.0, 1.913), (0.0, -0.0, 1.0, -1.193), (-0.0, 0.0, -0.0, 1.0)))
ob_circle_001.location = (-2.431, 1.537, 0.1437)
ob_circle_001.rotation_euler = (0.0, 0.0, -3.142)
ob_circle_001.scale = (0.1086, 0.1086, 0.1086)
ob_circle_002.parent = ob_couch
ob_circle_002.matrix_parent_inverse = Matrix(((-0.3663, -1.194e-07, 0.0, 0.009407), (3.258e-07, -1.0, -0.0, 1.913), (0.0, -0.0, 1.0, -1.193), (-0.0, 0.0, -0.0, 1.0)))
ob_circle_002.location = (2.458, 3.072, 0.1437)
ob_circle_002.rotation_euler = (0.0, 0.0, -3.142)
ob_circle_002.scale = (0.1086, 0.1086, 0.1086)
ob_circle_003.parent = ob_couch
ob_circle_003.matrix_parent_inverse = Matrix(((-0.3663, -1.194e-07, 0.0, 0.009407), (3.258e-07, -1.0, -0.0, 1.913), (0.0, -0.0, 1.0, -1.193), (-0.0, 0.0, -0.0, 1.0)))
ob_circle_003.location = (-2.436, 3.072, 0.1437)
ob_circle_003.rotation_euler = (0.0, 0.0, -3.142)
ob_circle_003.scale = (0.1086, 0.1086, 0.1086)
ob_tv.location = (0.06072, 3.241, 3.563)
ob_tv.rotation_euler = (0.0, -0.0, 3.142)
ob_tv.scale = (1.303, 1.303, 1.303)
ob_furniture.location = (-0.00936, 2.586, 0.1224)
ob_furniture.rotation_euler = (0.0, -0.0, 3.142)
ob_furniture.scale = (2.969, 0.5066, 1.0)
_m = ob_furniture.modifiers.new('Bevel', 'BEVEL')
_m.width = 0.011
_m.width_pct = 0.011
_m.segments = 2
ob_plane_001.parent = ob_furniture
ob_plane_001.matrix_parent_inverse = Matrix(((0.3368, -0.0, -0.0, -0.01878), (-0.0, 1.974, 0.0, 6.727), (-0.0, -0.0, 1.0, -0.1224), (-0.0, 0.0, -0.0, 1.0)))
ob_plane_001.location = (0.05576, -3.408, -0.0001192)
_m = ob_plane_001.modifiers.new('Mirror', 'MIRROR')
_m.use_axis = (True, True, False)
ob_sl.location = (-3.954, -0.2167, 2.935)
ob_sl.scale = (3.157, 3.157, 3.157)
ob_gameisocam.location = (29.79, -30.33, 27.12)
ob_gameisocam.rotation_euler = (1.047, 0.0, 0.7854)
ob_plane.location = (0.0, 0.0, -0.2698)
ob_plane.scale = (18.2, 18.2, 18.2)
ob_area.location = (-5.417, 4.545, 9.295)
ob_area.rotation_euler = (-0.7854, -0.0, 0.8727)
ob_area_001.location = (13.19, 7.702, 4.436)
ob_area_001.rotation_euler = (-1.374, -0.7243, -1.243)
ob_area_002.location = (-5.1, -14.39, 4.436)
ob_area_002.rotation_euler = (-1.374, -0.7243, -3.683)
ob_spot.location = (-3.409, -0.1844, 4.99)
ob_spot.rotation_euler = (0.0, 0.1115, 0.0)

# ---- collection membership
col_collection.objects.link(ob_walls)
col_collection.objects.link(ob_couch)
col_collection.objects.link(ob_plane_002)
col_collection.objects.link(ob_plane_003)
col_collection.objects.link(ob_plane_004)
col_collection.objects.link(ob_plane_005)
col_collection.objects.link(ob_plane_006)
col_collection.objects.link(ob_plane_007)
col_collection.objects.link(ob_plane_008)
col_collection.objects.link(ob_circle)
col_collection.objects.link(ob_circle_001)
col_collection.objects.link(ob_circle_002)
col_collection.objects.link(ob_circle_003)
col_collection.objects.link(ob_tv)
col_collection.objects.link(ob_furniture)
col_collection.objects.link(ob_plane_001)
col_collection.objects.link(ob_sl)
col_collection.objects.link(ob_gameisocam)
col_collection.objects.link(ob_plane)
col_collection.objects.link(ob_area)
col_collection.objects.link(ob_area_001)
col_collection.objects.link(ob_area_002)
col_collection.objects.link(ob_spot)

# ---- scene / render settings (as saved in the file)
scene.camera = ob_gameisocam
scene.frame_start = 1; scene.frame_end = 250; scene.frame_set(21)
scene.render.engine = 'CYCLES'
scene.render.resolution_x = 1600
scene.render.resolution_y = 1200
scene.render.use_border = True
scene.cycles.sampling_pattern = 'TABULATED_SOBOL'
scene.cycles.use_light_tree = False
scene.view_settings.look = 'Medium High Contrast'
scene.view_settings.view_transform = 'Filmic'
scene.view_settings.exposure = 1.0
bpy.context.view_layer.update()

